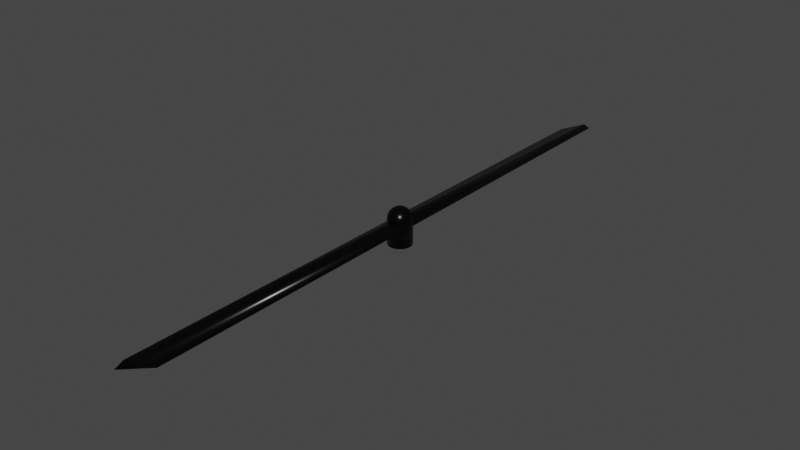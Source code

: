 # Source: propeller.blend  (saved by Blender 3.2.14; exported with 4.5.12 LTS)
import bpy
from mathutils import Matrix  # noqa: F401  (used for matrix-valued properties, if any)

bpy.ops.wm.read_factory_settings(use_empty=True)
scene = bpy.context.scene
scene.name = 'Scene'

# ---- materials (node trees are filled in below, after node groups)
mat_blackplastic = bpy.data.materials.new('BlackPlastic')
mat_blackplastic.use_transparent_shadow = False

# ---- material node trees
mat_blackplastic.use_nodes = True; mat_blackplastic.node_tree.nodes.clear()
_N = mat_blackplastic.node_tree.nodes; _L = mat_blackplastic.node_tree.links
n0 = _N.new('ShaderNodeBsdfPrincipled'); n0.name = 'Principled BSDF'; n0.location = (10, 300)
n0.distribution = 'GGX'
n0.subsurface_method = 'RANDOM_WALK_SKIN'
n0.inputs[0].default_value = (0.001, 0.001, 0.001, 1.0)
n0.inputs[2].default_value = 0.2372
n0.inputs[3].default_value = 1.45
n0.inputs[13].default_value = 0.2
n0.inputs[27].default_value = (0.0, 0.0, 0.0, 1.0)
n0.inputs[28].default_value = 1.0
n1 = _N.new('ShaderNodeOutputMaterial'); n1.name = 'Material Output'; n1.location = (300, 300)
_L.new(n0.outputs[0], n1.inputs[0])
n1.is_active_output = True

# ---- world
world_world = bpy.data.worlds.new('World'); scene.world = world_world
world_world.use_nodes = True; world_world.node_tree.nodes.clear()
_N = world_world.node_tree.nodes; _L = world_world.node_tree.links
n0 = _N.new('ShaderNodeOutputWorld'); n0.name = 'World Output'; n0.location = (300, 300)
n1 = _N.new('ShaderNodeBackground'); n1.name = 'Background'; n1.location = (10, 300)
n1.inputs[0].default_value = (0.05088, 0.05088, 0.05088, 1.0)
_L.new(n1.outputs[0], n0.inputs[0])
n0.is_active_output = True
world_world.color = (0.05088, 0.05088, 0.05088)
world_world.use_sun_shadow = False
world_world.sun_shadow_jitter_overblur = 0.0

# ---- meshes
me_circle = bpy.data.meshes.new('Circle')
me_circle.from_pydata([(1.089e-06, 0.138, -0.2182), (-0.02692, 0.1353, -0.2182), (-0.05281, 0.1275, -0.2182), (-0.07667, 0.1147, -0.2182), (-0.09758, 0.09758, -0.2182), (-0.1147, 0.07667, -0.2182), (-0.1275, 0.05281, -0.2182), (-0.1353, 0.02692, -0.2182), (-0.138, 1.197e-09, -0.2182), (-0.1353, -0.02692, -0.2182), (-0.1275, -0.05281, -0.2182), (-0.1147, -0.07667, -0.2182), (-0.09758, -0.09758, -0.2182), (-0.07667, -0.1147, -0.2182), (-0.05281, -0.1275, -0.2182), (-0.02692, -0.1353, -0.2182), (1.101e-06, -0.138, -0.2182), (0.02692, -0.1353, -0.2182), (0.05281, -0.1275, -0.2182), (0.07667, -0.1147, -0.2182), (0.09758, -0.09758, -0.2182), (0.1147, -0.07667, -0.2182), (0.1275, -0.05281, -0.2182), (0.1353, -0.02692, -0.2182), (0.138, 8.875e-09, -0.2182), (0.1353, 0.02692, -0.2182), (0.1275, 0.05281, -0.2182), (0.1147, 0.07667, -0.2182), (0.09758, 0.09758, -0.2182), (0.07667, 0.1147, -0.2182), (0.05281, 0.1275, -0.2182), (0.02692, 0.1353, -0.2182), (-0.02692, 0.1353, 0.0578), (-0.05281, 0.1275, 0.0578), (-0.07667, 0.1147, 0.0578), (-0.09758, 0.09758, 0.0578), (-0.1147, 0.07667, 0.0578), (-0.1275, 0.05281, 0.0578), (-0.1353, 0.02692, 0.0578), (-0.138, 1.197e-09, 0.0578), (-0.1353, -0.02692, 0.0578), (-0.1275, -0.05281, 0.0578), (-0.1147, -0.07667, 0.0578), (-0.09758, -0.09758, 0.0578), (-0.07667, -0.1147, 0.0578), (-0.05281, -0.1275, 0.0578), (-0.02692, -0.1353, 0.0578), (0.02692, -0.1353, 0.0578), (0.05281, -0.1275, 0.0578), (0.07667, -0.1147, 0.0578), (0.09758, -0.09758, 0.0578), (0.1147, -0.07667, 0.0578), (0.1275, -0.05281, 0.0578), (0.1353, -0.02692, 0.0578), (0.1353, 0.02692, 0.0578), (0.1275, 0.05281, 0.0578), (0.1147, 0.07667, 0.0578), (0.09758, 0.09758, 0.0578), (0.07667, 0.1147, 0.0578), (0.05281, 0.1275, 0.0578), (0.02692, 0.1353, 0.0578), (1.075e-06, 0.01353, 0.2089), (1.075e-06, 0.02692, 0.2069), (1.075e-06, 0.04006, 0.2037), (1.075e-06, 0.05281, 0.1991), (1.075e-06, 0.07667, 0.1863), (1.075e-06, 0.08755, 0.1783), (1.075e-06, 0.1067, 0.1591), (1.075e-06, 0.1147, 0.1483), (1.075e-06, 0.1275, 0.1244), (1.075e-06, 0.1321, 0.1117), (1.075e-06, 0.1353, 0.09852), (1.075e-06, 0.1373, 0.08513), (1.075e-06, 0.138, 0.0716), (1.075e-06, 0.1373, 0.05807), (0.00264, 0.01327, 0.2089), (0.005253, 0.02641, 0.2069), (0.007816, 0.03929, 0.2037), (0.0103, 0.0518, 0.1991), (0.01269, 0.0638, 0.1933), (0.01496, 0.0752, 0.1863), (0.01708, 0.08586, 0.1783), (0.01904, 0.09571, 0.1692), (0.02081, 0.1046, 0.1591), (0.02239, 0.1125, 0.1483), (0.02374, 0.1194, 0.1367), (0.02487, 0.125, 0.1244), (0.02576, 0.1295, 0.1117), (0.02641, 0.1327, 0.09852), (0.02679, 0.1347, 0.08513), (0.02692, 0.1353, 0.0716), (0.005177, 0.0125, 0.2089), (0.0103, 0.02487, 0.2069), (0.01533, 0.03701, 0.2037), (0.02021, 0.04879, 0.1991), (0.0249, 0.0601, 0.1933), (0.02934, 0.07083, 0.1863), (0.0335, 0.08088, 0.1783), (0.03734, 0.09015, 0.1692), (0.04082, 0.09856, 0.1591), (0.04391, 0.106, 0.1483), (0.04658, 0.1124, 0.1367), (0.04879, 0.1178, 0.1244), (0.05054, 0.122, 0.1117), (0.0518, 0.125, 0.09852), (0.05256, 0.1269, 0.08513), (0.05281, 0.1275, 0.0716), (0.007516, 0.01125, 0.2089), (0.01496, 0.02239, 0.2069), (0.02226, 0.03331, 0.2037), (0.02934, 0.04391, 0.1991), (0.03614, 0.05409, 0.1933), (0.0426, 0.06375, 0.1863), (0.04864, 0.07279, 0.1783), (0.05421, 0.08114, 0.1692), (0.05927, 0.0887, 0.1591), (0.06375, 0.09541, 0.1483), (0.06762, 0.1012, 0.1367), (0.07083, 0.106, 0.1244), (0.07337, 0.1098, 0.1117), (0.0752, 0.1125, 0.09852), (0.0763, 0.1142, 0.08513), (0.07667, 0.1147, 0.0716), (0.009566, 0.009565, 0.2089), (0.01904, 0.01904, 0.2069), (0.02833, 0.02833, 0.2037), (0.03734, 0.03734, 0.1991), (0.046, 0.046, 0.1933), (0.05421, 0.05421, 0.1863), (0.06191, 0.0619, 0.1783), (0.069, 0.069, 0.1692), (0.07543, 0.07543, 0.1591), (0.08114, 0.08114, 0.1483), (0.08606, 0.08606, 0.1367), (0.09015, 0.09015, 0.1244), (0.09338, 0.09338, 0.1117), (0.09571, 0.09571, 0.09852), (0.09711, 0.09711, 0.08513), (0.09758, 0.09758, 0.0716), (0.01125, 0.007515, 0.2089), (0.02239, 0.01496, 0.2069), (0.03331, 0.02226, 0.2037), (0.04391, 0.02934, 0.1991), (0.05409, 0.03614, 0.1933), (0.06375, 0.04259, 0.1863), (0.07279, 0.04864, 0.1783), (0.08114, 0.05421, 0.1692), (0.0887, 0.05927, 0.1591), (0.09541, 0.06375, 0.1483), (0.1012, 0.06762, 0.1367), (0.106, 0.07083, 0.1244), (0.1098, 0.07337, 0.1117), (0.1125, 0.0752, 0.09852), (0.1142, 0.0763, 0.08513), (0.1147, 0.07667, 0.0716), (0.0125, 0.005176, 0.2089), (0.02487, 0.0103, 0.2069), (0.03701, 0.01533, 0.2037), (0.04879, 0.02021, 0.1991), (0.0601, 0.02489, 0.1933), (0.07083, 0.02934, 0.1863), (0.08088, 0.0335, 0.1783), (0.09015, 0.03734, 0.1692), (0.09856, 0.04082, 0.1591), (0.106, 0.04391, 0.1483), (0.1124, 0.04657, 0.1367), (0.1178, 0.04879, 0.1244), (0.122, 0.05054, 0.1117), (0.125, 0.0518, 0.09852), (0.1269, 0.05256, 0.08513), (0.1275, 0.05281, 0.0716), (0.01327, 0.002639, 0.2089), (0.02641, 0.005252, 0.2069), (0.03929, 0.007815, 0.2037), (0.0518, 0.0103, 0.1991), (0.0638, 0.01269, 0.1933), (0.0752, 0.01496, 0.1863), (0.08587, 0.01708, 0.1783), (0.09571, 0.01904, 0.1692), (0.1046, 0.02081, 0.1591), (0.1125, 0.02239, 0.1483), (0.1194, 0.02374, 0.1367), (0.125, 0.02487, 0.1244), (0.1295, 0.02576, 0.1117), (0.1327, 0.02641, 0.09852), (0.1347, 0.02679, 0.08513), (0.1353, 0.02692, 0.0716), (0.01353, -9.282e-09, 0.2089), (0.02692, -1.104e-08, 0.2069), (0.04006, -9.533e-09, 0.2037), (0.05281, -1.305e-08, 0.1991), (0.06505, -1.606e-08, 0.1933), (0.07667, -1.104e-08, 0.1863), (0.08755, -1.305e-08, 0.1783), (0.09758, -1.004e-08, 0.1692), (0.1067, -1.004e-08, 0.1591), (0.1147, -2.409e-08, 0.1483), (0.1217, -1.204e-08, 0.1367), (0.1275, -1.204e-08, 0.1244), (0.1321, -8.027e-09, 0.1117), (0.1353, -1.807e-08, 0.09852), (0.1373, -1.606e-08, 0.08513), (0.138, -1.204e-08, 0.0716), (0.1373, -1.606e-08, 0.05807), (0.01327, -0.002639, 0.2089), (0.02641, -0.005252, 0.2069), (0.03929, -0.007815, 0.2037), (0.0518, -0.0103, 0.1991), (0.0638, -0.01269, 0.1933), (0.0752, -0.01496, 0.1863), (0.08587, -0.01708, 0.1783), (0.09571, -0.01904, 0.1692), (0.1046, -0.02081, 0.1591), (0.1125, -0.02239, 0.1483), (0.1194, -0.02374, 0.1367), (0.125, -0.02487, 0.1244), (0.1295, -0.02576, 0.1117), (0.1327, -0.02641, 0.09852), (0.1347, -0.02679, 0.08513), (0.1353, -0.02692, 0.0716), (0.0125, -0.005176, 0.2089), (0.02487, -0.0103, 0.2069), (0.03701, -0.01533, 0.2037), (0.04879, -0.02021, 0.1991), (0.0601, -0.02489, 0.1933), (0.07083, -0.02934, 0.1863), (0.08088, -0.0335, 0.1783), (0.09015, -0.03734, 0.1692), (0.09856, -0.04082, 0.1591), (0.106, -0.04391, 0.1483), (0.1124, -0.04657, 0.1367), (0.1178, -0.04879, 0.1244), (0.122, -0.05054, 0.1117), (0.125, -0.0518, 0.09852), (0.1269, -0.05256, 0.08513), (0.1275, -0.05281, 0.0716), (0.01125, -0.007515, 0.2089), (0.02239, -0.01496, 0.2069), (0.03331, -0.02226, 0.2037), (0.04391, -0.02934, 0.1991), (0.05409, -0.03614, 0.1933), (0.06375, -0.04259, 0.1863), (0.07279, -0.04864, 0.1783), (0.08114, -0.05421, 0.1692), (0.0887, -0.05927, 0.1591), (0.09541, -0.06375, 0.1483), (0.1012, -0.06762, 0.1367), (0.106, -0.07083, 0.1244), (0.1098, -0.07337, 0.1117), (0.1125, -0.0752, 0.09852), (0.1142, -0.0763, 0.08513), (0.1147, -0.07667, 0.0716), (0.009566, -0.009565, 0.2089), (0.01904, -0.01904, 0.2069), (0.02833, -0.02833, 0.2037), (0.03734, -0.03734, 0.1991), (0.046, -0.046, 0.1933), (0.05421, -0.05421, 0.1863), (0.06191, -0.0619, 0.1783), (0.069, -0.069, 0.1692), (0.07543, -0.07543, 0.1591), (0.08114, -0.08114, 0.1483), (0.08606, -0.08606, 0.1367), (0.09015, -0.09015, 0.1244), (0.09338, -0.09338, 0.1117), (0.09571, -0.09571, 0.09852), (0.09711, -0.09711, 0.08513), (0.09758, -0.09758, 0.0716), (0.007516, -0.01125, 0.2089), (0.01496, -0.02239, 0.2069), (0.02226, -0.03331, 0.2037), (0.02934, -0.04391, 0.1991), (0.03614, -0.05409, 0.1933), (0.0426, -0.06375, 0.1863), (0.04864, -0.07279, 0.1783), (0.05421, -0.08114, 0.1692), (0.05927, -0.0887, 0.1591), (0.06375, -0.09541, 0.1483), (0.06762, -0.1012, 0.1367), (0.07083, -0.106, 0.1244), (0.07337, -0.1098, 0.1117), (0.0752, -0.1125, 0.09852), (0.0763, -0.1142, 0.08513), (0.07667, -0.1147, 0.0716), (0.005177, -0.0125, 0.2089), (0.0103, -0.02487, 0.2069), (0.01533, -0.03701, 0.2037), (0.02021, -0.04879, 0.1991), (0.0249, -0.0601, 0.1933), (0.02934, -0.07083, 0.1863), (0.0335, -0.08088, 0.1783), (0.03734, -0.09015, 0.1692), (0.04082, -0.09856, 0.1591), (0.04391, -0.106, 0.1483), (0.04658, -0.1124, 0.1367), (0.04879, -0.1178, 0.1244), (0.05054, -0.122, 0.1117), (0.0518, -0.125, 0.09852), (0.05256, -0.1269, 0.08513), (0.05281, -0.1275, 0.0716), (0.00264, -0.01327, 0.2089), (0.005253, -0.02641, 0.2069), (0.007816, -0.03929, 0.2037), (0.0103, -0.0518, 0.1991), (0.01269, -0.0638, 0.1933), (0.01496, -0.0752, 0.1863), (0.01708, -0.08586, 0.1783), (0.01904, -0.09571, 0.1692), (0.02081, -0.1046, 0.1591), (0.02239, -0.1125, 0.1483), (0.02374, -0.1194, 0.1367), (0.02487, -0.125, 0.1244), (0.02576, -0.1295, 0.1117), (0.02641, -0.1327, 0.09852), (0.02679, -0.1347, 0.08513), (0.02692, -0.1353, 0.0716), (1.075e-06, -0.01353, 0.2089), (1.071e-06, -0.02692, 0.2069), (1.074e-06, -0.04006, 0.2037), (1.071e-06, -0.05281, 0.1991), (1.073e-06, -0.06505, 0.1933), (1.066e-06, -0.07667, 0.1863), (1.059e-06, -0.08755, 0.1783), (1.079e-06, -0.09758, 0.1692), (1.069e-06, -0.1067, 0.1591), (1.055e-06, -0.1147, 0.1483), (1.063e-06, -0.1217, 0.1367), (1.065e-06, -0.1275, 0.1244), (1.053e-06, -0.1321, 0.1117), (1.055e-06, -0.1353, 0.09852), (1.049e-06, -0.1373, 0.08513), (1.061e-06, -0.138, 0.0716), (1.049e-06, -0.1373, 0.05807), (-0.002638, -0.01327, 0.2089), (-0.005251, -0.02641, 0.2069), (-0.007814, -0.03929, 0.2037), (-0.0103, -0.0518, 0.1991), (-0.01269, -0.0638, 0.1933), (-0.01496, -0.0752, 0.1863), (-0.01708, -0.08586, 0.1783), (-0.01904, -0.09571, 0.1692), (-0.02081, -0.1046, 0.1591), (-0.02238, -0.1125, 0.1483), (-0.02374, -0.1194, 0.1367), (-0.02487, -0.125, 0.1244), (-0.02576, -0.1295, 0.1117), (-0.0264, -0.1327, 0.09852), (-0.02679, -0.1347, 0.08513), (-0.02692, -0.1353, 0.0716), (-0.005175, -0.0125, 0.2089), (-0.0103, -0.02487, 0.2069), (-0.01533, -0.03701, 0.2037), (-0.02021, -0.04879, 0.1991), (-0.02489, -0.0601, 0.1933), (-0.02934, -0.07083, 0.1863), (-0.0335, -0.08088, 0.1783), (-0.03734, -0.09015, 0.1692), (-0.04082, -0.09856, 0.1591), (-0.04391, -0.106, 0.1483), (-0.04657, -0.1124, 0.1367), (-0.04879, -0.1178, 0.1244), (-0.05054, -0.122, 0.1117), (-0.05179, -0.125, 0.09852), (-0.05255, -0.1269, 0.08513), (-0.05281, -0.1275, 0.0716), (-0.007514, -0.01125, 0.2089), (-0.01496, -0.02239, 0.2069), (-0.02225, -0.03331, 0.2037), (-0.02934, -0.04391, 0.1991), (-0.03614, -0.05409, 0.1933), (-0.04259, -0.06375, 0.1863), (-0.04864, -0.07279, 0.1783), (-0.05421, -0.08114, 0.1692), (-0.05926, -0.0887, 0.1591), (-0.06375, -0.09541, 0.1483), (-0.06761, -0.1012, 0.1367), (-0.07083, -0.106, 0.1244), (-0.07337, -0.1098, 0.1117), (-0.07519, -0.1125, 0.09852), (-0.0763, -0.1142, 0.08513), (-0.07667, -0.1147, 0.0716), (-0.009564, -0.009565, 0.2089), (-0.01904, -0.01904, 0.2069), (-0.02833, -0.02833, 0.2037), (-0.03734, -0.03734, 0.1991), (-0.046, -0.046, 0.1933), (-0.05421, -0.05421, 0.1863), (-0.0619, -0.0619, 0.1783), (-0.069, -0.069, 0.1692), (-0.07543, -0.07543, 0.1591), (-0.08113, -0.08114, 0.1483), (-0.08606, -0.08606, 0.1367), (-0.09015, -0.09015, 0.1244), (-0.09338, -0.09338, 0.1117), (-0.0957, -0.09571, 0.09852), (-0.09711, -0.09711, 0.08513), (-0.09758, -0.09758, 0.0716), (-0.01125, -0.007515, 0.2089), (-0.02238, -0.01496, 0.2069), (-0.03331, -0.02226, 0.2037), (-0.04391, -0.02934, 0.1991), (-0.05409, -0.03614, 0.1933), (-0.06375, -0.04259, 0.1863), (-0.07279, -0.04864, 0.1783), (-0.08113, -0.05421, 0.1692), (-0.0887, -0.05927, 0.1591), (-0.0954, -0.06375, 0.1483), (-0.1012, -0.06762, 0.1367), (-0.106, -0.07083, 0.1244), (-0.1098, -0.07337, 0.1117), (-0.1125, -0.0752, 0.09852), (-0.1142, -0.0763, 0.08513), (-0.1147, -0.07667, 0.0716), (-0.0125, -0.005176, 0.2089), (-0.02487, -0.0103, 0.2069), (-0.03701, -0.01533, 0.2037), (-0.04879, -0.02021, 0.1991), (-0.0601, -0.02489, 0.1933), (-0.07083, -0.02934, 0.1863), (-0.08088, -0.0335, 0.1783), (-0.09015, -0.03734, 0.1692), (-0.09855, -0.04082, 0.1591), (-0.106, -0.04391, 0.1483), (-0.1124, -0.04657, 0.1367), (-0.1178, -0.04879, 0.1244), (-0.122, -0.05054, 0.1117), (-0.125, -0.0518, 0.09852), (-0.1269, -0.05256, 0.08513), (-0.1275, -0.05281, 0.0716), (1.063e-06, -1.217e-08, 0.2096), (-0.01327, -0.002639, 0.2089), (-0.0264, -0.005252, 0.2069), (-0.03929, -0.007815, 0.2037), (-0.05179, -0.0103, 0.1991), (-0.0638, -0.01269, 0.1933), (-0.07519, -0.01496, 0.1863), (-0.08586, -0.01708, 0.1783), (-0.0957, -0.01904, 0.1692), (-0.1046, -0.02081, 0.1591), (-0.1125, -0.02239, 0.1483), (-0.1194, -0.02374, 0.1367), (-0.125, -0.02487, 0.1244), (-0.1295, -0.02576, 0.1117), (-0.1327, -0.02641, 0.09852), (-0.1347, -0.02679, 0.08513), (-0.1353, -0.02692, 0.0716), (-0.01353, -8.278e-09, 0.2089), (-0.02692, -1.501e-09, 0.2069), (-0.04006, -5.517e-09, 0.2037), (-0.05281, -6.019e-09, 0.1991), (-0.06505, -7.023e-09, 0.1933), (-0.07667, 9.042e-09, 0.1863), (-0.08755, 1.406e-08, 0.1783), (-0.09758, -2.003e-09, 0.1692), (-0.1067, 5.447e-12, 0.1591), (-0.1147, 2.009e-08, 0.1483), (-0.1217, 1.005e-08, 0.1367), (-0.1275, 6.03e-09, 0.1244), (-0.1321, 2.812e-08, 0.1117), (-0.1353, 2.009e-08, 0.09852), (-0.1373, 3.214e-08, 0.08513), (-0.138, 1.607e-08, 0.0716), (-0.01327, 0.002639, 0.2089), (-0.0264, 0.005252, 0.2069), (-0.03929, 0.007815, 0.2037), (-0.05179, 0.0103, 0.1991), (-0.0638, 0.01269, 0.1933), (-0.07519, 0.01496, 0.1863), (-0.08586, 0.01708, 0.1783), (-0.0957, 0.01904, 0.1692), (-0.1046, 0.02081, 0.1591), (-0.1125, 0.02239, 0.1483), (-0.1194, 0.02374, 0.1367), (-0.125, 0.02487, 0.1244), (-0.1295, 0.02576, 0.1117), (-0.1327, 0.02641, 0.09852), (-0.1347, 0.02679, 0.08513), (-0.1353, 0.02692, 0.0716), (-0.0125, 0.005176, 0.2089), (-0.02487, 0.0103, 0.2069), (-0.03701, 0.01533, 0.2037), (-0.04879, 0.02021, 0.1991), (-0.0601, 0.02489, 0.1933), (-0.07083, 0.02934, 0.1863), (-0.08088, 0.0335, 0.1783), (-0.09015, 0.03734, 0.1692), (-0.09855, 0.04082, 0.1591), (-0.106, 0.04391, 0.1483), (-0.1124, 0.04657, 0.1367), (-0.1178, 0.04879, 0.1244), (-0.122, 0.05054, 0.1117), (-0.125, 0.0518, 0.09852), (-0.1269, 0.05256, 0.08513), (-0.1275, 0.05281, 0.0716), (-0.01125, 0.007515, 0.2089), (-0.02238, 0.01496, 0.2069), (-0.03331, 0.02226, 0.2037), (-0.04391, 0.02934, 0.1991), (-0.05409, 0.03614, 0.1933), (-0.06375, 0.04259, 0.1863), (-0.07279, 0.04864, 0.1783), (-0.08113, 0.05421, 0.1692), (-0.0887, 0.05927, 0.1591), (-0.0954, 0.06375, 0.1483), (-0.1012, 0.06762, 0.1367), (-0.106, 0.07083, 0.1244), (-0.1098, 0.07337, 0.1117), (-0.1125, 0.0752, 0.09852), (-0.1142, 0.0763, 0.08513), (-0.1147, 0.07667, 0.0716), (-0.009564, 0.009565, 0.2089), (-0.01904, 0.01904, 0.2069), (-0.02833, 0.02833, 0.2037), (-0.03734, 0.03734, 0.1991), (-0.046, 0.046, 0.1933), (-0.05421, 0.05421, 0.1863), (-0.0619, 0.0619, 0.1783), (-0.069, 0.069, 0.1692), (-0.07543, 0.07543, 0.1591), (-0.08113, 0.08114, 0.1483), (-0.08606, 0.08606, 0.1367), (-0.09015, 0.09015, 0.1244), (-0.09338, 0.09338, 0.1117), (-0.0957, 0.09571, 0.09852), (-0.09711, 0.09711, 0.08513), (-0.09758, 0.09758, 0.0716), (-0.007514, 0.01125, 0.2089), (-0.01496, 0.02239, 0.2069), (-0.02225, 0.03331, 0.2037), (-0.02934, 0.04391, 0.1991), (-0.03614, 0.05409, 0.1933), (-0.04259, 0.06375, 0.1863), (-0.04864, 0.07279, 0.1783), (-0.05421, 0.08114, 0.1692), (-0.05926, 0.0887, 0.1591), (-0.06375, 0.09541, 0.1483), (-0.06761, 0.1012, 0.1367), (-0.07083, 0.106, 0.1244), (-0.07337, 0.1098, 0.1117), (-0.07519, 0.1125, 0.09852), (-0.0763, 0.1142, 0.08513), (-0.07667, 0.1147, 0.0716), (-0.005175, 0.0125, 0.2089), (-0.0103, 0.02487, 0.2069), (-0.01533, 0.03701, 0.2037), (-0.02021, 0.04879, 0.1991), (-0.02489, 0.0601, 0.1933), (-0.02934, 0.07083, 0.1863), (-0.0335, 0.08088, 0.1783), (-0.03734, 0.09015, 0.1692), (-0.04082, 0.09856, 0.1591), (-0.04391, 0.106, 0.1483), (-0.04657, 0.1124, 0.1367), (-0.04879, 0.1178, 0.1244), (-0.05054, 0.122, 0.1117), (-0.05179, 0.125, 0.09852), (-0.05255, 0.1269, 0.08513), (-0.05281, 0.1275, 0.0716), (-0.002638, 0.01327, 0.2089), (-0.005251, 0.02641, 0.2069), (-0.007814, 0.03929, 0.2037), (-0.0103, 0.0518, 0.1991), (-0.01269, 0.0638, 0.1933), (-0.01496, 0.0752, 0.1863), (-0.01708, 0.08586, 0.1783), (-0.01904, 0.09571, 0.1692), (-0.02081, 0.1046, 0.1591), (-0.02238, 0.1125, 0.1483), (-0.02374, 0.1194, 0.1367), (-0.02487, 0.125, 0.1244), (-0.02576, 0.1295, 0.1117), (-0.0264, 0.1327, 0.09852), (-0.02679, 0.1347, 0.08513), (-0.02692, 0.1353, 0.0716), (1.089e-06, 0.06505, 0.1933), (1.089e-06, 0.09758, 0.1692), (1.093e-06, 0.1217, 0.1367), (-0.09522, -3.478, 0.07242), (0.127, -3.312, 0.003424), (-0.127, 3.312, 0.003424), (0.09522, 3.478, 0.07242), (-0.127, -3.56, 0.003424), (0.127, 3.56, 0.003424), (1.09e-06, 0.07708, -0.2182), (-0.01504, 0.0756, -0.2182), (-0.0295, 0.07122, -0.2182), (-0.04282, 0.06409, -0.2182), (-0.05451, 0.05451, -0.2182), (-0.06409, 0.04283, -0.2182), (-0.07122, 0.0295, -0.2182), (-0.0756, 0.01504, -0.2182), (-0.07708, 5.341e-09, -0.2182), (-0.0756, -0.01504, -0.2182), (-0.07122, -0.0295, -0.2182), (-0.06409, -0.04283, -0.2182), (-0.05451, -0.05451, -0.2182), (-0.04282, -0.06409, -0.2182), (-0.0295, -0.07122, -0.2182), (-0.01504, -0.0756, -0.2182), (1.097e-06, -0.07708, -0.2182), (0.01504, -0.0756, -0.2182), (0.0295, -0.07122, -0.2182), (0.04283, -0.06409, -0.2182), (0.05451, -0.05451, -0.2182), (0.06409, -0.04283, -0.2182), (0.07122, -0.0295, -0.2182), (0.0756, -0.01504, -0.2182), (0.07708, 9.63e-09, -0.2182), (0.0756, 0.01504, -0.2182), (0.07122, 0.0295, -0.2182), (0.06409, 0.04283, -0.2182), (0.05451, 0.05451, -0.2182), (0.04283, 0.06409, -0.2182), (0.0295, 0.07122, -0.2182), (0.01504, 0.0756, -0.2182)], [], [(23, 53, 52, 22), (10, 41, 40, 9), (24, 203, 53, 23), (11, 42, 41, 10), (25, 54, 203, 24), (12, 43, 42, 11), (26, 55, 54, 25), (13, 44, 43, 12), (27, 56, 55, 26), (14, 45, 44, 13), (1, 32, 74, 0), (28, 57, 56, 27), (15, 46, 45, 14), (2, 33, 32, 1), (29, 58, 57, 28), (16, 332, 46, 15), (3, 34, 33, 2), (30, 59, 58, 29), (17, 47, 332, 16), (4, 35, 34, 3), (31, 60, 59, 30), (18, 48, 47, 17), (5, 36, 35, 4), (0, 74, 60, 31), (19, 49, 48, 18), (6, 37, 36, 5), (20, 50, 49, 19), (7, 38, 37, 6), (21, 51, 50, 20), (8, 39, 38, 7), (22, 52, 51, 21), (9, 40, 39, 8), (574, 64, 78, 79), (65, 574, 79, 80), (66, 65, 80, 81), (575, 66, 81, 82), (67, 575, 82, 83), (68, 67, 83, 84), (576, 68, 84, 85), (69, 576, 85, 86), (70, 69, 86, 87), (71, 70, 87, 88), (61, 429, 75), (72, 71, 88, 89), (62, 61, 75, 76), (73, 72, 89, 90), (63, 62, 76, 77), (74, 73, 90, 60), (64, 63, 77, 78), (88, 87, 103, 104), (75, 429, 91), (89, 88, 104, 105), (76, 75, 91, 92), (90, 89, 105, 106), (77, 76, 92, 93), (60, 90, 106, 59), (78, 77, 93, 94), (79, 78, 94, 95), (80, 79, 95, 96), (81, 80, 96, 97), (82, 81, 97, 98), (83, 82, 98, 99), (84, 83, 99, 100), (85, 84, 100, 101), (86, 85, 101, 102), (87, 86, 102, 103), (92, 91, 107, 108), (106, 105, 121, 122), (93, 92, 108, 109), (59, 106, 122, 58), (94, 93, 109, 110), (95, 94, 110, 111), (96, 95, 111, 112), (97, 96, 112, 113), (98, 97, 113, 114), (99, 98, 114, 115), (100, 99, 115, 116), (101, 100, 116, 117), (102, 101, 117, 118), (103, 102, 118, 119), (104, 103, 119, 120), (91, 429, 107), (105, 104, 120, 121), (110, 109, 125, 126), (111, 110, 126, 127), (112, 111, 127, 128), (113, 112, 128, 129), (114, 113, 129, 130), (115, 114, 130, 131), (116, 115, 131, 132), (117, 116, 132, 133), (118, 117, 133, 134), (119, 118, 134, 135), (120, 119, 135, 136), (107, 429, 123), (121, 120, 136, 137), (108, 107, 123, 124), (122, 121, 137, 138), (109, 108, 124, 125), (58, 122, 138, 57), (128, 127, 143, 144), (129, 128, 144, 145), (130, 129, 145, 146), (131, 130, 146, 147), (132, 131, 147, 148), (133, 132, 148, 149), (134, 133, 149, 150), (135, 134, 150, 151), (136, 135, 151, 152), (123, 429, 139), (137, 136, 152, 153), (124, 123, 139, 140), (138, 137, 153, 154), (125, 124, 140, 141), (57, 138, 154, 56), (126, 125, 141, 142), (127, 126, 142, 143), (146, 145, 161, 162), (147, 146, 162, 163), (148, 147, 163, 164), (149, 148, 164, 165), (150, 149, 165, 166), (151, 150, 166, 167), (152, 151, 167, 168), (139, 429, 155), (153, 152, 168, 169), (140, 139, 155, 156), (154, 153, 169, 170), (141, 140, 156, 157), (56, 154, 170, 55), (142, 141, 157, 158), (143, 142, 158, 159), (144, 143, 159, 160), (145, 144, 160, 161), (164, 163, 179, 180), (165, 164, 180, 181), (166, 165, 181, 182), (167, 166, 182, 183), (168, 167, 183, 184), (155, 429, 171), (169, 168, 184, 185), (156, 155, 171, 172), (170, 169, 185, 186), (157, 156, 172, 173), (55, 170, 186, 54), (158, 157, 173, 174), (159, 158, 174, 175), (160, 159, 175, 176), (161, 160, 176, 177), (162, 161, 177, 178), (163, 162, 178, 179), (182, 181, 197, 198), (183, 182, 198, 199), (184, 183, 199, 200), (171, 429, 187), (185, 184, 200, 201), (172, 171, 187, 188), (186, 185, 201, 202), (173, 172, 188, 189), (54, 186, 202, 203), (174, 173, 189, 190), (175, 174, 190, 191), (176, 175, 191, 192), (177, 176, 192, 193), (178, 177, 193, 194), (179, 178, 194, 195), (180, 179, 195, 196), (181, 180, 196, 197), (200, 199, 216, 217), (187, 429, 204), (201, 200, 217, 218), (188, 187, 204, 205), (202, 201, 218, 219), (189, 188, 205, 206), (203, 202, 219, 53), (190, 189, 206, 207), (191, 190, 207, 208), (192, 191, 208, 209), (193, 192, 209, 210), (194, 193, 210, 211), (195, 194, 211, 212), (196, 195, 212, 213), (197, 196, 213, 214), (198, 197, 214, 215), (199, 198, 215, 216), (219, 218, 234, 235), (206, 205, 221, 222), (53, 219, 235, 52), (207, 206, 222, 223), (208, 207, 223, 224), (209, 208, 224, 225), (210, 209, 225, 226), (211, 210, 226, 227), (212, 211, 227, 228), (213, 212, 228, 229), (214, 213, 229, 230), (215, 214, 230, 231), (216, 215, 231, 232), (217, 216, 232, 233), (204, 429, 220), (218, 217, 233, 234), (205, 204, 220, 221), (224, 223, 239, 240), (225, 224, 240, 241), (226, 225, 241, 242), (227, 226, 242, 243), (228, 227, 243, 244), (229, 228, 244, 245), (230, 229, 245, 246), (231, 230, 246, 247), (232, 231, 247, 248), (233, 232, 248, 249), (220, 429, 236), (234, 233, 249, 250), (221, 220, 236, 237), (235, 234, 250, 251), (222, 221, 237, 238), (52, 235, 251, 51), (223, 222, 238, 239), (242, 241, 257, 258), (243, 242, 258, 259), (244, 243, 259, 260), (245, 244, 260, 261), (246, 245, 261, 262), (247, 246, 262, 263), (248, 247, 263, 264), (249, 248, 264, 265), (236, 429, 252), (250, 249, 265, 266), (237, 236, 252, 253), (251, 250, 266, 267), (238, 237, 253, 254), (51, 251, 267, 50), (239, 238, 254, 255), (240, 239, 255, 256), (241, 240, 256, 257), (260, 259, 275, 276), (261, 260, 276, 277), (262, 261, 277, 278), (263, 262, 278, 279), (264, 263, 279, 280), (265, 264, 280, 281), (252, 429, 268), (266, 265, 281, 282), (253, 252, 268, 269), (267, 266, 282, 283), (254, 253, 269, 270), (50, 267, 283, 49), (255, 254, 270, 271), (256, 255, 271, 272), (257, 256, 272, 273), (258, 257, 273, 274), (259, 258, 274, 275), (278, 277, 293, 294), (279, 278, 294, 295), (280, 279, 295, 296), (281, 280, 296, 297), (268, 429, 284), (282, 281, 297, 298), (269, 268, 284, 285), (283, 282, 298, 299), (270, 269, 285, 286), (49, 283, 299, 48), (271, 270, 286, 287), (272, 271, 287, 288), (273, 272, 288, 289), (274, 273, 289, 290), (275, 274, 290, 291), (276, 275, 291, 292), (277, 276, 292, 293), (296, 295, 311, 312), (297, 296, 312, 313), (284, 429, 300), (298, 297, 313, 314), (285, 284, 300, 301), (299, 298, 314, 315), (286, 285, 301, 302), (48, 299, 315, 47), (287, 286, 302, 303), (288, 287, 303, 304), (289, 288, 304, 305), (290, 289, 305, 306), (291, 290, 306, 307), (292, 291, 307, 308), (293, 292, 308, 309), (294, 293, 309, 310), (295, 294, 310, 311), (300, 429, 316), (314, 313, 329, 330), (301, 300, 316, 317), (315, 314, 330, 331), (302, 301, 317, 318), (47, 315, 331, 332), (303, 302, 318, 319), (304, 303, 319, 320), (305, 304, 320, 321), (306, 305, 321, 322), (307, 306, 322, 323), (308, 307, 323, 324), (309, 308, 324, 325), (310, 309, 325, 326), (311, 310, 326, 327), (312, 311, 327, 328), (313, 312, 328, 329), (318, 317, 334, 335), (332, 331, 348, 46), (319, 318, 335, 336), (320, 319, 336, 337), (321, 320, 337, 338), (322, 321, 338, 339), (323, 322, 339, 340), (324, 323, 340, 341), (325, 324, 341, 342), (326, 325, 342, 343), (327, 326, 343, 344), (328, 327, 344, 345), (329, 328, 345, 346), (316, 429, 333), (330, 329, 346, 347), (317, 316, 333, 334), (331, 330, 347, 348), (337, 336, 352, 353), (338, 337, 353, 354), (339, 338, 354, 355), (340, 339, 355, 356), (341, 340, 356, 357), (342, 341, 357, 358), (343, 342, 358, 359), (344, 343, 359, 360), (345, 344, 360, 361), (346, 345, 361, 362), (333, 429, 349), (347, 346, 362, 363), (334, 333, 349, 350), (348, 347, 363, 364), (335, 334, 350, 351), (46, 348, 364, 45), (336, 335, 351, 352), (355, 354, 370, 371), (356, 355, 371, 372), (357, 356, 372, 373), (358, 357, 373, 374), (359, 358, 374, 375), (360, 359, 375, 376), (361, 360, 376, 377), (362, 361, 377, 378), (349, 429, 365), (363, 362, 378, 379), (350, 349, 365, 366), (364, 363, 379, 380), (351, 350, 366, 367), (45, 364, 380, 44), (352, 351, 367, 368), (353, 352, 368, 369), (354, 353, 369, 370), (373, 372, 388, 389), (374, 373, 389, 390), (375, 374, 390, 391), (376, 375, 391, 392), (377, 376, 392, 393), (378, 377, 393, 394), (365, 429, 381), (379, 378, 394, 395), (366, 365, 381, 382), (380, 379, 395, 396), (367, 366, 382, 383), (44, 380, 396, 43), (368, 367, 383, 384), (369, 368, 384, 385), (370, 369, 385, 386), (371, 370, 386, 387), (372, 371, 387, 388), (391, 390, 406, 407), (392, 391, 407, 408), (393, 392, 408, 409), (394, 393, 409, 410), (381, 429, 397), (395, 394, 410, 411), (382, 381, 397, 398), (396, 395, 411, 412), (383, 382, 398, 399), (43, 396, 412, 42), (384, 383, 399, 400), (385, 384, 400, 401), (386, 385, 401, 402), (387, 386, 402, 403), (388, 387, 403, 404), (389, 388, 404, 405), (390, 389, 405, 406), (409, 408, 424, 425), (410, 409, 425, 426), (397, 429, 413), (411, 410, 426, 427), (398, 397, 413, 414), (412, 411, 427, 428), (399, 398, 414, 415), (42, 412, 428, 41), (400, 399, 415, 416), (401, 400, 416, 417), (402, 401, 417, 418), (403, 402, 418, 419), (404, 403, 419, 420), (405, 404, 420, 421), (406, 405, 421, 422), (407, 406, 422, 423), (408, 407, 423, 424), (427, 426, 443, 444), (414, 413, 430, 431), (428, 427, 444, 445), (415, 414, 431, 432), (41, 428, 445, 40), (416, 415, 432, 433), (417, 416, 433, 434), (418, 417, 434, 435), (419, 418, 435, 436), (420, 419, 436, 437), (421, 420, 437, 438), (422, 421, 438, 439), (423, 422, 439, 440), (424, 423, 440, 441), (425, 424, 441, 442), (426, 425, 442, 443), (413, 429, 430), (40, 445, 461, 39), (433, 432, 448, 449), (434, 433, 449, 450), (435, 434, 450, 451), (436, 435, 451, 452), (437, 436, 452, 453), (438, 437, 453, 454), (439, 438, 454, 455), (440, 439, 455, 456), (441, 440, 456, 457), (442, 441, 457, 458), (443, 442, 458, 459), (430, 429, 446), (444, 443, 459, 460), (431, 430, 446, 447), (445, 444, 460, 461), (432, 431, 447, 448), (451, 450, 466, 467), (452, 451, 467, 468), (453, 452, 468, 469), (454, 453, 469, 470), (455, 454, 470, 471), (456, 455, 471, 472), (457, 456, 472, 473), (458, 457, 473, 474), (459, 458, 474, 475), (446, 429, 462), (461, 460, 476, 477), (460, 459, 475, 476), (447, 446, 462, 463), (39, 461, 477, 38), (448, 447, 463, 464), (449, 448, 464, 465), (450, 449, 465, 466), (470, 469, 485, 486), (471, 470, 486, 487), (472, 471, 487, 488), (473, 472, 488, 489), (474, 473, 489, 490), (475, 474, 490, 491), (462, 429, 478), (476, 475, 491, 492), (463, 462, 478, 479), (477, 476, 492, 493), (464, 463, 479, 480), (38, 477, 493, 37), (465, 464, 480, 481), (466, 465, 481, 482), (467, 466, 482, 483), (468, 467, 483, 484), (469, 468, 484, 485), (488, 487, 503, 504), (489, 488, 504, 505), (490, 489, 505, 506), (491, 490, 506, 507), (478, 429, 494), (492, 491, 507, 508), (479, 478, 494, 495), (493, 492, 508, 509), (480, 479, 495, 496), (37, 493, 509, 36), (481, 480, 496, 497), (482, 481, 497, 498), (483, 482, 498, 499), (484, 483, 499, 500), (485, 484, 500, 501), (486, 485, 501, 502), (487, 486, 502, 503), (506, 505, 521, 522), (507, 506, 522, 523), (494, 429, 510), (508, 507, 523, 524), (495, 494, 510, 511), (509, 508, 524, 525), (496, 495, 511, 512), (36, 509, 525, 35), (497, 496, 512, 513), (498, 497, 513, 514), (499, 498, 514, 515), (500, 499, 515, 516), (501, 500, 516, 517), (502, 501, 517, 518), (503, 502, 518, 519), (504, 503, 519, 520), (505, 504, 520, 521), (524, 523, 539, 540), (511, 510, 526, 527), (525, 524, 540, 541), (512, 511, 527, 528), (35, 525, 541, 34), (513, 512, 528, 529), (514, 513, 529, 530), (515, 514, 530, 531), (516, 515, 531, 532), (517, 516, 532, 533), (518, 517, 533, 534), (519, 518, 534, 535), (520, 519, 535, 536), (521, 520, 536, 537), (522, 521, 537, 538), (523, 522, 538, 539), (510, 429, 526), (34, 541, 557, 33), (529, 528, 544, 545), (530, 529, 545, 546), (531, 530, 546, 547), (532, 531, 547, 548), (533, 532, 548, 549), (534, 533, 549, 550), (535, 534, 550, 551), (536, 535, 551, 552), (537, 536, 552, 553), (538, 537, 553, 554), (539, 538, 554, 555), (526, 429, 542), (540, 539, 555, 556), (527, 526, 542, 543), (541, 540, 556, 557), (528, 527, 543, 544), (547, 546, 562, 563), (548, 547, 563, 564), (549, 548, 564, 565), (550, 549, 565, 566), (551, 550, 566, 567), (552, 551, 567, 568), (553, 552, 568, 569), (554, 553, 569, 570), (555, 554, 570, 571), (542, 429, 558), (556, 555, 571, 572), (543, 542, 558, 559), (557, 556, 572, 573), (544, 543, 559, 560), (33, 557, 573, 32), (545, 544, 560, 561), (546, 545, 561, 562), (565, 564, 66, 575), (566, 565, 575, 67), (567, 566, 67, 68), (568, 567, 68, 576), (569, 568, 576, 69), (570, 569, 69, 70), (571, 570, 70, 71), (558, 429, 61), (572, 571, 71, 72), (559, 558, 61, 62), (573, 572, 72, 73), (560, 559, 62, 63), (32, 573, 73, 74), (561, 560, 63, 64), (562, 561, 64, 574), (563, 562, 574, 65), (564, 563, 65, 66), (577, 578, 580, 579), (581, 579, 582, 578), (580, 582, 579), (577, 581, 578), (578, 582, 580), (579, 581, 577), (12, 11, 594, 595), (26, 25, 608, 609), (13, 12, 595, 596), (27, 26, 609, 610), (14, 13, 596, 597), (1, 0, 583, 584), (28, 27, 610, 611), (15, 14, 597, 598), (2, 1, 584, 585), (29, 28, 611, 612), (16, 15, 598, 599), (3, 2, 585, 586), (30, 29, 612, 613), (17, 16, 599, 600), (4, 3, 586, 587), (31, 30, 613, 614), (18, 17, 600, 601), (5, 4, 587, 588), (0, 31, 614, 583), (19, 18, 601, 602), (6, 5, 588, 589), (20, 19, 602, 603), (7, 6, 589, 590), (21, 20, 603, 604), (8, 7, 590, 591), (22, 21, 604, 605), (9, 8, 591, 592), (23, 22, 605, 606), (10, 9, 592, 593), (24, 23, 606, 607), (11, 10, 593, 594), (25, 24, 607, 608)])
me_circle.polygons.foreach_set('use_smooth', [True] * 614)
_uv = me_circle.uv_layers.new(name='UVMap')
_uv.uv.foreach_set('vector', [0.0, 0.0, 0.0, 0.0, 0.0, 0.0, 0.0, 0.0, 0.0, 0.0, 0.0, 0.0, 0.0, 0.0, 0.0, 0.0, 0.0, 0.0, 0.0, 0.0, 0.0, 0.0, 0.0, 0.0, 0.0, 0.0, 0.0, 0.0, 0.0, 0.0, 0.0, 0.0, 0.0, 0.0, 0.0, 0.0, 0.0, 0.0, 0.0, 0.0, 0.0, 0.0, 0.0, 0.0, 0.0, 0.0, 0.0, 0.0, 0.0, 0.0, 0.0, 0.0, 0.0, 0.0, 0.0, 0.0, 0.0, 0.0, 0.0, 0.0, 0.0, 0.0, 0.0, 0.0, 0.0, 0.0, 0.0, 0.0, 0.0, 0.0, 0.0, 0.0, 0.0, 0.0, 0.0, 0.0, 0.0, 0.0, 0.0, 0.0, 0.0, 0.0, 0.0, 0.0, 0.0, 0.0, 0.0, 0.0, 0.0, 0.0, 0.0, 0.0, 0.0, 0.0, 0.0, 0.0, 0.0, 0.0, 0.0, 0.0, 0.0, 0.0, 0.0, 0.0, 0.0, 0.0, 0.0, 0.0, 0.0, 0.0, 0.0, 0.0, 0.0, 0.0, 0.0, 0.0, 0.0, 0.0, 0.0, 0.0, 0.0, 0.0, 0.0, 0.0, 0.0, 0.0, 0.0, 0.0, 0.0, 0.0, 0.0, 0.0, 0.0, 0.0, 0.0, 0.0, 0.0, 0.0, 0.0, 0.0, 0.0, 0.0, 0.0, 0.0, 0.0, 0.0, 0.0, 0.0, 0.0, 0.0, 0.0, 0.0, 0.0, 0.0, 0.0, 0.0, 0.0, 0.0, 0.0, 0.0, 0.0, 0.0, 0.0, 0.0, 0.0, 0.0, 0.0, 0.0, 0.0, 0.0, 0.0, 0.0, 0.0, 0.0, 0.0, 0.0, 0.0, 0.0, 0.0, 0.0, 0.0, 0.0, 0.0, 0.0, 0.0, 0.0, 0.0, 0.0, 0.0, 0.0, 0.0, 0.0, 0.0, 0.0, 0.0, 0.0, 0.0, 0.0, 0.0, 0.0, 0.0, 0.0, 0.0, 0.0, 0.0, 0.0, 0.0, 0.0, 0.0, 0.0, 0.0, 0.0, 0.0, 0.0, 0.0, 0.0, 0.0, 0.0, 0.0, 0.0, 0.0, 0.0, 0.0, 0.0, 0.0, 0.0, 0.0, 0.0, 0.0, 0.0, 0.0, 0.0, 0.0, 0.0, 0.0, 0.0, 0.0, 0.0, 0.0, 0.0, 0.0, 0.0, 0.0, 0.0, 0.0, 0.0, 0.0, 0.0, 0.0, 0.0, 0.0, 0.0, 0.0, 0.0, 0.0, 0.0, 0.75, 0.8438, 0.75, 0.875, 0.7188, 0.875, 0.7188, 0.8438, 0.75, 0.8125, 0.75, 0.8438, 0.7188, 0.8438, 0.7188, 0.8125, 0.75, 0.7812, 0.75, 0.8125, 0.7188, 0.8125, 0.7188, 0.7812, 0.75, 0.75, 0.75, 0.7812, 0.7188, 0.7812, 0.7188, 0.75, 0.75, 0.7188, 0.75, 0.75, 0.7188, 0.75, 0.7188, 0.7188, 0.75, 0.6875, 0.75, 0.7188, 0.7188, 0.7188, 0.7188, 0.6875, 0.75, 0.6563, 0.75, 0.6875, 0.7188, 0.6875, 0.7188, 0.6562, 0.75, 0.625, 0.75, 0.6563, 0.7188, 0.6562, 0.7188, 0.625, 0.75, 0.5938, 0.75, 0.625, 0.7188, 0.625, 0.7188, 0.5938, 0.75, 0.5625, 0.75, 0.5938, 0.7188, 0.5938, 0.7188, 0.5625, 0.7344, 0.9688, 0.7344, 1.0, 0.7344, 0.9688, 0.75, 0.5312, 0.75, 0.5625, 0.7188, 0.5625, 0.7188, 0.5312, 0.75, 0.9375, 0.75, 0.9688, 0.7188, 0.9688, 0.7188, 0.9375, 0.75, 0.5, 0.75, 0.5312, 0.7188, 0.5312, 0.7188, 0.5, 0.75, 0.9062, 0.75, 0.9375, 0.7188, 0.9375, 0.7188, 0.9062, 0.75, 0.4688, 0.75, 0.5, 0.7188, 0.5, 0.7188, 0.4688, 0.75, 0.875, 0.75, 0.9062, 0.7188, 0.9062, 0.7188, 0.875, 0.7188, 0.5625, 0.7188, 0.5938, 0.6875, 0.5938, 0.6875, 0.5625, 0.7031, 0.9688, 0.7031, 1.0, 0.7031, 0.9688, 0.7188, 0.5312, 0.7188, 0.5625, 0.6875, 0.5625, 0.6875, 0.5312, 0.7188, 0.9375, 0.7188, 0.9688, 0.6875, 0.9688, 0.6875, 0.9375, 0.7188, 0.5, 0.7188, 0.5312, 0.6875, 0.5312, 0.6875, 0.5, 0.7188, 0.9062, 0.7188, 0.9375, 0.6875, 0.9375, 0.6875, 0.9062, 0.7188, 0.4688, 0.7188, 0.5, 0.6875, 0.5, 0.6875, 0.4688, 0.7188, 0.875, 0.7188, 0.9062, 0.6875, 0.9062, 0.6875, 0.875, 0.7188, 0.8438, 0.7188, 0.875, 0.6875, 0.875, 0.6875, 0.8438, 0.7188, 0.8125, 0.7188, 0.8438, 0.6875, 0.8438, 0.6875, 0.8125, 0.7188, 0.7812, 0.7188, 0.8125, 0.6875, 0.8125, 0.6875, 0.7812, 0.7188, 0.75, 0.7188, 0.7812, 0.6875, 0.7812, 0.6875, 0.75, 0.7188, 0.7188, 0.7188, 0.75, 0.6875, 0.75, 0.6875, 0.7188, 0.7188, 0.6875, 0.7188, 0.7188, 0.6875, 0.7188, 0.6875, 0.6875, 0.7188, 0.6562, 0.7188, 0.6875, 0.6875, 0.6875, 0.6875, 0.6562, 0.7188, 0.625, 0.7188, 0.6562, 0.6875, 0.6562, 0.6875, 0.625, 0.7188, 0.5938, 0.7188, 0.625, 0.6875, 0.625, 0.6875, 0.5938, 0.6875, 0.9375, 0.6875, 0.9688, 0.6562, 0.9688, 0.6562, 0.9375, 0.6875, 0.5, 0.6875, 0.5312, 0.6562, 0.5312, 0.6562, 0.5, 0.6875, 0.9062, 0.6875, 0.9375, 0.6562, 0.9375, 0.6562, 0.9062, 0.6875, 0.4688, 0.6875, 0.5, 0.6562, 0.5, 0.6562, 0.4688, 0.6875, 0.875, 0.6875, 0.9062, 0.6562, 0.9062, 0.6562, 0.875, 0.6875, 0.8438, 0.6875, 0.875, 0.6562, 0.875, 0.6562, 0.8438, 0.6875, 0.8125, 0.6875, 0.8438, 0.6562, 0.8438, 0.6562, 0.8125, 0.6875, 0.7812, 0.6875, 0.8125, 0.6562, 0.8125, 0.6562, 0.7812, 0.6875, 0.75, 0.6875, 0.7812, 0.6562, 0.7812, 0.6562, 0.75, 0.6875, 0.7188, 0.6875, 0.75, 0.6562, 0.75, 0.6562, 0.7188, 0.6875, 0.6875, 0.6875, 0.7188, 0.6562, 0.7188, 0.6562, 0.6875, 0.6875, 0.6562, 0.6875, 0.6875, 0.6562, 0.6875, 0.6562, 0.6562, 0.6875, 0.625, 0.6875, 0.6562, 0.6562, 0.6562, 0.6562, 0.625, 0.6875, 0.5938, 0.6875, 0.625, 0.6562, 0.625, 0.6562, 0.5938, 0.6875, 0.5625, 0.6875, 0.5938, 0.6562, 0.5938, 0.6562, 0.5625, 0.6719, 0.9688, 0.6719, 1.0, 0.6719, 0.9688, 0.6875, 0.5312, 0.6875, 0.5625, 0.6562, 0.5625, 0.6562, 0.5312, 0.6562, 0.875, 0.6562, 0.9062, 0.625, 0.9062, 0.625, 0.875, 0.6562, 0.8438, 0.6562, 0.875, 0.625, 0.875, 0.625, 0.8438, 0.6562, 0.8125, 0.6562, 0.8438, 0.625, 0.8438, 0.625, 0.8125, 0.6562, 0.7812, 0.6562, 0.8125, 0.625, 0.8125, 0.625, 0.7812, 0.6562, 0.75, 0.6562, 0.7812, 0.625, 0.7812, 0.625, 0.75, 0.6562, 0.7188, 0.6562, 0.75, 0.625, 0.75, 0.625, 0.7188, 0.6562, 0.6875, 0.6562, 0.7188, 0.625, 0.7188, 0.625, 0.6875, 0.6562, 0.6562, 0.6562, 0.6875, 0.625, 0.6875, 0.625, 0.6562, 0.6562, 0.625, 0.6562, 0.6562, 0.625, 0.6562, 0.625, 0.625, 0.6562, 0.5938, 0.6562, 0.625, 0.625, 0.625, 0.625, 0.5938, 0.6562, 0.5625, 0.6562, 0.5938, 0.625, 0.5938, 0.625, 0.5625, 0.6406, 0.9688, 0.6406, 1.0, 0.6406, 0.9688, 0.6562, 0.5312, 0.6562, 0.5625, 0.625, 0.5625, 0.625, 0.5312, 0.6562, 0.9375, 0.6562, 0.9688, 0.625, 0.9688, 0.625, 0.9375, 0.6562, 0.5, 0.6562, 0.5312, 0.625, 0.5312, 0.625, 0.5, 0.6562, 0.9062, 0.6562, 0.9375, 0.625, 0.9375, 0.625, 0.9062, 0.6562, 0.4688, 0.6562, 0.5, 0.625, 0.5, 0.625, 0.4688, 0.625, 0.8125, 0.625, 0.8438, 0.5937, 0.8438, 0.5938, 0.8125, 0.625, 0.7812, 0.625, 0.8125, 0.5938, 0.8125, 0.5938, 0.7812, 0.625, 0.75, 0.625, 0.7812, 0.5938, 0.7812, 0.5938, 0.75, 0.625, 0.7188, 0.625, 0.75, 0.5938, 0.75, 0.5938, 0.7188, 0.625, 0.6875, 0.625, 0.7188, 0.5938, 0.7188, 0.5938, 0.6875, 0.625, 0.6562, 0.625, 0.6875, 0.5938, 0.6875, 0.5938, 0.6562, 0.625, 0.625, 0.625, 0.6562, 0.5938, 0.6562, 0.5938, 0.625, 0.625, 0.5938, 0.625, 0.625, 0.5938, 0.625, 0.5938, 0.5938, 0.625, 0.5625, 0.625, 0.5938, 0.5938, 0.5938, 0.5938, 0.5625, 0.6094, 0.9688, 0.6094, 1.0, 0.6094, 0.9688, 0.625, 0.5312, 0.625, 0.5625, 0.5938, 0.5625, 0.5938, 0.5312, 0.625, 0.9375, 0.625, 0.9688, 0.5937, 0.9688, 0.5937, 0.9375, 0.625, 0.5, 0.625, 0.5312, 0.5938, 0.5312, 0.5938, 0.5, 0.625, 0.9062, 0.625, 0.9375, 0.5937, 0.9375, 0.5938, 0.9062, 0.625, 0.4688, 0.625, 0.5, 0.5938, 0.5, 0.5938, 0.4688, 0.625, 0.875, 0.625, 0.9062, 0.5938, 0.9062, 0.5937, 0.875, 0.625, 0.8438, 0.625, 0.875, 0.5937, 0.875, 0.5937, 0.8438, 0.5938, 0.75, 0.5938, 0.7812, 0.5625, 0.7812, 0.5625, 0.75, 0.5938, 0.7188, 0.5938, 0.75, 0.5625, 0.75, 0.5625, 0.7188, 0.5938, 0.6875, 0.5938, 0.7188, 0.5625, 0.7188, 0.5625, 0.6875, 0.5938, 0.6562, 0.5938, 0.6875, 0.5625, 0.6875, 0.5625, 0.6563, 0.5938, 0.625, 0.5938, 0.6562, 0.5625, 0.6563, 0.5625, 0.625, 0.5938, 0.5938, 0.5938, 0.625, 0.5625, 0.625, 0.5625, 0.5938, 0.5938, 0.5625, 0.5938, 0.5938, 0.5625, 0.5938, 0.5625, 0.5625, 0.5781, 0.9688, 0.5781, 1.0, 0.5781, 0.9688, 0.5938, 0.5312, 0.5938, 0.5625, 0.5625, 0.5625, 0.5625, 0.5312, 0.5937, 0.9375, 0.5937, 0.9688, 0.5625, 0.9688, 0.5625, 0.9375, 0.5938, 0.5, 0.5938, 0.5312, 0.5625, 0.5312, 0.5625, 0.5, 0.5938, 0.9062, 0.5937, 0.9375, 0.5625, 0.9375, 0.5625, 0.9062, 0.5938, 0.4688, 0.5938, 0.5, 0.5625, 0.5, 0.5625, 0.4688, 0.5937, 0.875, 0.5938, 0.9062, 0.5625, 0.9062, 0.5625, 0.875, 0.5937, 0.8438, 0.5937, 0.875, 0.5625, 0.875, 0.5625, 0.8438, 0.5938, 0.8125, 0.5937, 0.8438, 0.5625, 0.8438, 0.5625, 0.8125, 0.5938, 0.7812, 0.5938, 0.8125, 0.5625, 0.8125, 0.5625, 0.7812, 0.5625, 0.6875, 0.5625, 0.7188, 0.5312, 0.7188, 0.5312, 0.6875, 0.5625, 0.6563, 0.5625, 0.6875, 0.5312, 0.6875, 0.5312, 0.6563, 0.5625, 0.625, 0.5625, 0.6563, 0.5312, 0.6563, 0.5312, 0.625, 0.5625, 0.5938, 0.5625, 0.625, 0.5312, 0.625, 0.5312, 0.5938, 0.5625, 0.5625, 0.5625, 0.5938, 0.5312, 0.5938, 0.5312, 0.5625, 0.5469, 0.9688, 0.5469, 1.0, 0.5469, 0.9688, 0.5625, 0.5312, 0.5625, 0.5625, 0.5312, 0.5625, 0.5312, 0.5312, 0.5625, 0.9375, 0.5625, 0.9688, 0.5312, 0.9688, 0.5312, 0.9375, 0.5625, 0.5, 0.5625, 0.5312, 0.5312, 0.5312, 0.5312, 0.5, 0.5625, 0.9062, 0.5625, 0.9375, 0.5312, 0.9375, 0.5312, 0.9062, 0.5625, 0.4688, 0.5625, 0.5, 0.5312, 0.5, 0.5312, 0.4688, 0.5625, 0.875, 0.5625, 0.9062, 0.5312, 0.9062, 0.5312, 0.875, 0.5625, 0.8438, 0.5625, 0.875, 0.5312, 0.875, 0.5312, 0.8438, 0.5625, 0.8125, 0.5625, 0.8438, 0.5312, 0.8438, 0.5312, 0.8125, 0.5625, 0.7812, 0.5625, 0.8125, 0.5312, 0.8125, 0.5312, 0.7812, 0.5625, 0.75, 0.5625, 0.7812, 0.5312, 0.7812, 0.5312, 0.75, 0.5625, 0.7188, 0.5625, 0.75, 0.5312, 0.75, 0.5312, 0.7188, 0.5312, 0.625, 0.5312, 0.6563, 0.5, 0.6563, 0.5, 0.625, 0.5312, 0.5938, 0.5312, 0.625, 0.5, 0.625, 0.5, 0.5938, 0.5312, 0.5625, 0.5312, 0.5938, 0.5, 0.5938, 0.5, 0.5625, 0.5156, 0.9688, 0.5156, 1.0, 0.5156, 0.9688, 0.5312, 0.5312, 0.5312, 0.5625, 0.5, 0.5625, 0.5, 0.5312, 0.5312, 0.9375, 0.5312, 0.9688, 0.5, 0.9688, 0.5, 0.9375, 0.5312, 0.5, 0.5312, 0.5312, 0.5, 0.5312, 0.5, 0.5, 0.5312, 0.9062, 0.5312, 0.9375, 0.5, 0.9375, 0.5, 0.9062, 0.5312, 0.4688, 0.5312, 0.5, 0.5, 0.5, 0.5, 0.4688, 0.5312, 0.875, 0.5312, 0.9062, 0.5, 0.9062, 0.5, 0.875, 0.5312, 0.8438, 0.5312, 0.875, 0.5, 0.875, 0.5, 0.8438, 0.5312, 0.8125, 0.5312, 0.8438, 0.5, 0.8438, 0.5, 0.8125, 0.5312, 0.7812, 0.5312, 0.8125, 0.5, 0.8125, 0.5, 0.7813, 0.5312, 0.75, 0.5312, 0.7812, 0.5, 0.7813, 0.5, 0.75, 0.5312, 0.7188, 0.5312, 0.75, 0.5, 0.75, 0.5, 0.7188, 0.5312, 0.6875, 0.5312, 0.7188, 0.5, 0.7188, 0.5, 0.6875, 0.5312, 0.6563, 0.5312, 0.6875, 0.5, 0.6875, 0.5, 0.6563, 0.5, 0.5625, 0.5, 0.5938, 0.4688, 0.5938, 0.4687, 0.5625, 0.4844, 0.9688, 0.4844, 1.0, 0.4844, 0.9688, 0.5, 0.5312, 0.5, 0.5625, 0.4687, 0.5625, 0.4687, 0.5312, 0.5, 0.9375, 0.5, 0.9688, 0.4687, 0.9688, 0.4687, 0.9375, 0.5, 0.5, 0.5, 0.5312, 0.4687, 0.5312, 0.4688, 0.5, 0.5, 0.9062, 0.5, 0.9375, 0.4687, 0.9375, 0.4687, 0.9062, 0.5, 0.4688, 0.5, 0.5, 0.4688, 0.5, 0.4687, 0.4688, 0.5, 0.875, 0.5, 0.9062, 0.4687, 0.9062, 0.4687, 0.875, 0.5, 0.8438, 0.5, 0.875, 0.4687, 0.875, 0.4687, 0.8438, 0.5, 0.8125, 0.5, 0.8438, 0.4687, 0.8438, 0.4687, 0.8125, 0.5, 0.7813, 0.5, 0.8125, 0.4687, 0.8125, 0.4687, 0.7813, 0.5, 0.75, 0.5, 0.7813, 0.4687, 0.7813, 0.4687, 0.75, 0.5, 0.7188, 0.5, 0.75, 0.4687, 0.75, 0.4687, 0.7188, 0.5, 0.6875, 0.5, 0.7188, 0.4687, 0.7188, 0.4687, 0.6875, 0.5, 0.6563, 0.5, 0.6875, 0.4687, 0.6875, 0.4688, 0.6563, 0.5, 0.625, 0.5, 0.6563, 0.4688, 0.6563, 0.4688, 0.625, 0.5, 0.5938, 0.5, 0.625, 0.4688, 0.625, 0.4688, 0.5938, 0.4688, 0.5, 0.4687, 0.5312, 0.4375, 0.5312, 0.4375, 0.5, 0.4687, 0.9062, 0.4687, 0.9375, 0.4375, 0.9375, 0.4375, 0.9062, 0.4687, 0.4688, 0.4688, 0.5, 0.4375, 0.5, 0.4375, 0.4688, 0.4687, 0.875, 0.4687, 0.9062, 0.4375, 0.9062, 0.4375, 0.875, 0.4687, 0.8438, 0.4687, 0.875, 0.4375, 0.875, 0.4375, 0.8438, 0.4687, 0.8125, 0.4687, 0.8438, 0.4375, 0.8438, 0.4375, 0.8125, 0.4687, 0.7813, 0.4687, 0.8125, 0.4375, 0.8125, 0.4375, 0.7813, 0.4687, 0.75, 0.4687, 0.7813, 0.4375, 0.7813, 0.4375, 0.75, 0.4687, 0.7188, 0.4687, 0.75, 0.4375, 0.75, 0.4375, 0.7188, 0.4687, 0.6875, 0.4687, 0.7188, 0.4375, 0.7188, 0.4375, 0.6875, 0.4688, 0.6563, 0.4687, 0.6875, 0.4375, 0.6875, 0.4375, 0.6563, 0.4688, 0.625, 0.4688, 0.6563, 0.4375, 0.6563, 0.4375, 0.625, 0.4688, 0.5938, 0.4688, 0.625, 0.4375, 0.625, 0.4375, 0.5938, 0.4687, 0.5625, 0.4688, 0.5938, 0.4375, 0.5938, 0.4375, 0.5625, 0.4531, 0.9688, 0.4531, 1.0, 0.4531, 0.9688, 0.4687, 0.5312, 0.4687, 0.5625, 0.4375, 0.5625, 0.4375, 0.5312, 0.4687, 0.9375, 0.4687, 0.9688, 0.4375, 0.9688, 0.4375, 0.9375, 0.4375, 0.8438, 0.4375, 0.875, 0.4062, 0.875, 0.4062, 0.8438, 0.4375, 0.8125, 0.4375, 0.8438, 0.4062, 0.8438, 0.4062, 0.8125, 0.4375, 0.7813, 0.4375, 0.8125, 0.4062, 0.8125, 0.4062, 0.7813, 0.4375, 0.75, 0.4375, 0.7813, 0.4062, 0.7813, 0.4062, 0.75, 0.4375, 0.7188, 0.4375, 0.75, 0.4062, 0.75, 0.4062, 0.7188, 0.4375, 0.6875, 0.4375, 0.7188, 0.4062, 0.7188, 0.4062, 0.6875, 0.4375, 0.6563, 0.4375, 0.6875, 0.4062, 0.6875, 0.4062, 0.6563, 0.4375, 0.625, 0.4375, 0.6563, 0.4062, 0.6563, 0.4062, 0.625, 0.4375, 0.5938, 0.4375, 0.625, 0.4062, 0.625, 0.4062, 0.5938, 0.4375, 0.5625, 0.4375, 0.5938, 0.4062, 0.5938, 0.4062, 0.5625, 0.4219, 0.9688, 0.4219, 1.0, 0.4219, 0.9688, 0.4375, 0.5312, 0.4375, 0.5625, 0.4062, 0.5625, 0.4062, 0.5312, 0.4375, 0.9375, 0.4375, 0.9688, 0.4062, 0.9688, 0.4062, 0.9375, 0.4375, 0.5, 0.4375, 0.5312, 0.4062, 0.5312, 0.4062, 0.5, 0.4375, 0.9062, 0.4375, 0.9375, 0.4062, 0.9375, 0.4062, 0.9062, 0.4375, 0.4688, 0.4375, 0.5, 0.4062, 0.5, 0.4062, 0.4688, 0.4375, 0.875, 0.4375, 0.9062, 0.4062, 0.9062, 0.4062, 0.875, 0.4062, 0.7813, 0.4062, 0.8125, 0.375, 0.8125, 0.375, 0.7813, 0.4062, 0.75, 0.4062, 0.7813, 0.375, 0.7813, 0.375, 0.75, 0.4062, 0.7188, 0.4062, 0.75, 0.375, 0.75, 0.375, 0.7188, 0.4062, 0.6875, 0.4062, 0.7188, 0.375, 0.7188, 0.375, 0.6875, 0.4062, 0.6563, 0.4062, 0.6875, 0.375, 0.6875, 0.375, 0.6563, 0.4062, 0.625, 0.4062, 0.6563, 0.375, 0.6563, 0.375, 0.625, 0.4062, 0.5938, 0.4062, 0.625, 0.375, 0.625, 0.375, 0.5938, 0.4062, 0.5625, 0.4062, 0.5938, 0.375, 0.5938, 0.375, 0.5625, 0.3906, 0.9688, 0.3906, 1.0, 0.3906, 0.9688, 0.4062, 0.5312, 0.4062, 0.5625, 0.375, 0.5625, 0.375, 0.5312, 0.4062, 0.9375, 0.4062, 0.9688, 0.375, 0.9688, 0.375, 0.9375, 0.4062, 0.5, 0.4062, 0.5312, 0.375, 0.5312, 0.375, 0.5, 0.4062, 0.9062, 0.4062, 0.9375, 0.375, 0.9375, 0.375, 0.9062, 0.4062, 0.4688, 0.4062, 0.5, 0.375, 0.5, 0.375, 0.4688, 0.4062, 0.875, 0.4062, 0.9062, 0.375, 0.9062, 0.375, 0.875, 0.4062, 0.8438, 0.4062, 0.875, 0.375, 0.875, 0.375, 0.8438, 0.4062, 0.8125, 0.4062, 0.8438, 0.375, 0.8438, 0.375, 0.8125, 0.375, 0.7188, 0.375, 0.75, 0.3438, 0.75, 0.3438, 0.7188, 0.375, 0.6875, 0.375, 0.7188, 0.3438, 0.7188, 0.3437, 0.6875, 0.375, 0.6563, 0.375, 0.6875, 0.3437, 0.6875, 0.3438, 0.6563, 0.375, 0.625, 0.375, 0.6563, 0.3438, 0.6563, 0.3438, 0.625, 0.375, 0.5938, 0.375, 0.625, 0.3438, 0.625, 0.3437, 0.5938, 0.375, 0.5625, 0.375, 0.5938, 0.3437, 0.5938, 0.3437, 0.5625, 0.3594, 0.9688, 0.3594, 1.0, 0.3594, 0.9688, 0.375, 0.5312, 0.375, 0.5625, 0.3437, 0.5625, 0.3437, 0.5312, 0.375, 0.9375, 0.375, 0.9688, 0.3437, 0.9688, 0.3437, 0.9375, 0.375, 0.5, 0.375, 0.5312, 0.3437, 0.5312, 0.3438, 0.5, 0.375, 0.9062, 0.375, 0.9375, 0.3437, 0.9375, 0.3438, 0.9062, 0.375, 0.4688, 0.375, 0.5, 0.3438, 0.5, 0.3437, 0.4688, 0.375, 0.875, 0.375, 0.9062, 0.3438, 0.9062, 0.3438, 0.875, 0.375, 0.8438, 0.375, 0.875, 0.3438, 0.875, 0.3438, 0.8438, 0.375, 0.8125, 0.375, 0.8438, 0.3438, 0.8438, 0.3438, 0.8125, 0.375, 0.7813, 0.375, 0.8125, 0.3438, 0.8125, 0.3437, 0.7813, 0.375, 0.75, 0.375, 0.7813, 0.3437, 0.7813, 0.3438, 0.75, 0.3438, 0.6563, 0.3437, 0.6875, 0.3125, 0.6875, 0.3125, 0.6563, 0.3438, 0.625, 0.3438, 0.6563, 0.3125, 0.6563, 0.3125, 0.625, 0.3437, 0.5938, 0.3438, 0.625, 0.3125, 0.625, 0.3125, 0.5938, 0.3437, 0.5625, 0.3437, 0.5938, 0.3125, 0.5938, 0.3125, 0.5625, 0.3281, 0.9688, 0.3281, 1.0, 0.3281, 0.9688, 0.3437, 0.5312, 0.3437, 0.5625, 0.3125, 0.5625, 0.3125, 0.5312, 0.3437, 0.9375, 0.3437, 0.9688, 0.3125, 0.9688, 0.3125, 0.9375, 0.3438, 0.5, 0.3437, 0.5312, 0.3125, 0.5312, 0.3125, 0.5, 0.3438, 0.9062, 0.3437, 0.9375, 0.3125, 0.9375, 0.3125, 0.9062, 0.3437, 0.4688, 0.3438, 0.5, 0.3125, 0.5, 0.3125, 0.4688, 0.3438, 0.875, 0.3438, 0.9062, 0.3125, 0.9062, 0.3125, 0.875, 0.3438, 0.8438, 0.3438, 0.875, 0.3125, 0.875, 0.3125, 0.8438, 0.3438, 0.8125, 0.3438, 0.8438, 0.3125, 0.8438, 0.3125, 0.8125, 0.3437, 0.7813, 0.3438, 0.8125, 0.3125, 0.8125, 0.3125, 0.7813, 0.3438, 0.75, 0.3437, 0.7813, 0.3125, 0.7813, 0.3125, 0.75, 0.3438, 0.7188, 0.3438, 0.75, 0.3125, 0.75, 0.3125, 0.7188, 0.3437, 0.6875, 0.3438, 0.7188, 0.3125, 0.7188, 0.3125, 0.6875, 0.3125, 0.5938, 0.3125, 0.625, 0.2812, 0.625, 0.2812, 0.5938, 0.3125, 0.5625, 0.3125, 0.5938, 0.2812, 0.5938, 0.2812, 0.5625, 0.2969, 0.9688, 0.2969, 1.0, 0.2969, 0.9688, 0.3125, 0.5312, 0.3125, 0.5625, 0.2812, 0.5625, 0.2812, 0.5312, 0.3125, 0.9375, 0.3125, 0.9688, 0.2812, 0.9688, 0.2812, 0.9375, 0.3125, 0.5, 0.3125, 0.5312, 0.2812, 0.5312, 0.2812, 0.5, 0.3125, 0.9062, 0.3125, 0.9375, 0.2812, 0.9375, 0.2812, 0.9062, 0.3125, 0.4688, 0.3125, 0.5, 0.2812, 0.5, 0.2812, 0.4688, 0.3125, 0.875, 0.3125, 0.9062, 0.2812, 0.9062, 0.2812, 0.875, 0.3125, 0.8438, 0.3125, 0.875, 0.2812, 0.875, 0.2812, 0.8438, 0.3125, 0.8125, 0.3125, 0.8438, 0.2812, 0.8438, 0.2812, 0.8125, 0.3125, 0.7813, 0.3125, 0.8125, 0.2812, 0.8125, 0.2812, 0.7813, 0.3125, 0.75, 0.3125, 0.7813, 0.2812, 0.7813, 0.2812, 0.75, 0.3125, 0.7188, 0.3125, 0.75, 0.2812, 0.75, 0.2812, 0.7188, 0.3125, 0.6875, 0.3125, 0.7188, 0.2812, 0.7188, 0.2812, 0.6875, 0.3125, 0.6563, 0.3125, 0.6875, 0.2812, 0.6875, 0.2812, 0.6563, 0.3125, 0.625, 0.3125, 0.6563, 0.2812, 0.6563, 0.2812, 0.625, 0.2656, 0.9688, 0.2656, 1.0, 0.2656, 0.9688, 0.2812, 0.5312, 0.2812, 0.5625, 0.25, 0.5625, 0.25, 0.5312, 0.2812, 0.9375, 0.2812, 0.9688, 0.25, 0.9688, 0.25, 0.9375, 0.2812, 0.5, 0.2812, 0.5312, 0.25, 0.5312, 0.25, 0.5, 0.2812, 0.9062, 0.2812, 0.9375, 0.25, 0.9375, 0.25, 0.9062, 0.2812, 0.4688, 0.2812, 0.5, 0.25, 0.5, 0.25, 0.4688, 0.2812, 0.875, 0.2812, 0.9062, 0.25, 0.9062, 0.25, 0.875, 0.2812, 0.8438, 0.2812, 0.875, 0.25, 0.875, 0.25, 0.8438, 0.2812, 0.8125, 0.2812, 0.8438, 0.25, 0.8438, 0.25, 0.8125, 0.2812, 0.7813, 0.2812, 0.8125, 0.25, 0.8125, 0.25, 0.7813, 0.2812, 0.75, 0.2812, 0.7813, 0.25, 0.7813, 0.25, 0.75, 0.2812, 0.7188, 0.2812, 0.75, 0.25, 0.75, 0.25, 0.7188, 0.2812, 0.6875, 0.2812, 0.7188, 0.25, 0.7188, 0.25, 0.6875, 0.2812, 0.6563, 0.2812, 0.6875, 0.25, 0.6875, 0.25, 0.6563, 0.2812, 0.625, 0.2812, 0.6563, 0.25, 0.6563, 0.25, 0.625, 0.2812, 0.5938, 0.2812, 0.625, 0.25, 0.625, 0.25, 0.5938, 0.2812, 0.5625, 0.2812, 0.5938, 0.25, 0.5938, 0.25, 0.5625, 0.25, 0.9062, 0.25, 0.9375, 0.2188, 0.9375, 0.2188, 0.9062, 0.25, 0.4688, 0.25, 0.5, 0.2188, 0.5, 0.2187, 0.4688, 0.25, 0.875, 0.25, 0.9062, 0.2188, 0.9062, 0.2188, 0.875, 0.25, 0.8438, 0.25, 0.875, 0.2188, 0.875, 0.2188, 0.8438, 0.25, 0.8125, 0.25, 0.8438, 0.2188, 0.8438, 0.2188, 0.8125, 0.25, 0.7813, 0.25, 0.8125, 0.2188, 0.8125, 0.2188, 0.7813, 0.25, 0.75, 0.25, 0.7813, 0.2188, 0.7813, 0.2188, 0.75, 0.25, 0.7188, 0.25, 0.75, 0.2188, 0.75, 0.2188, 0.7188, 0.25, 0.6875, 0.25, 0.7188, 0.2188, 0.7188, 0.2188, 0.6875, 0.25, 0.6563, 0.25, 0.6875, 0.2188, 0.6875, 0.2188, 0.6563, 0.25, 0.625, 0.25, 0.6563, 0.2188, 0.6563, 0.2188, 0.625, 0.25, 0.5938, 0.25, 0.625, 0.2188, 0.625, 0.2188, 0.5938, 0.25, 0.5625, 0.25, 0.5938, 0.2188, 0.5938, 0.2188, 0.5625, 0.2344, 0.9688, 0.2344, 1.0, 0.2344, 0.9688, 0.25, 0.5312, 0.25, 0.5625, 0.2188, 0.5625, 0.2187, 0.5312, 0.25, 0.9375, 0.25, 0.9688, 0.2188, 0.9688, 0.2188, 0.9375, 0.25, 0.5, 0.25, 0.5312, 0.2187, 0.5312, 0.2188, 0.5, 0.2188, 0.8438, 0.2188, 0.875, 0.1875, 0.875, 0.1875, 0.8438, 0.2188, 0.8125, 0.2188, 0.8438, 0.1875, 0.8438, 0.1875, 0.8125, 0.2188, 0.7813, 0.2188, 0.8125, 0.1875, 0.8125, 0.1875, 0.7813, 0.2188, 0.75, 0.2188, 0.7813, 0.1875, 0.7813, 0.1875, 0.75, 0.2188, 0.7188, 0.2188, 0.75, 0.1875, 0.75, 0.1875, 0.7188, 0.2188, 0.6875, 0.2188, 0.7188, 0.1875, 0.7188, 0.1875, 0.6875, 0.2188, 0.6563, 0.2188, 0.6875, 0.1875, 0.6875, 0.1875, 0.6563, 0.2188, 0.625, 0.2188, 0.6563, 0.1875, 0.6563, 0.1875, 0.625, 0.2188, 0.5938, 0.2188, 0.625, 0.1875, 0.625, 0.1875, 0.5938, 0.2188, 0.5625, 0.2188, 0.5938, 0.1875, 0.5938, 0.1875, 0.5625, 0.2031, 0.9688, 0.2031, 1.0, 0.2031, 0.9688, 0.2187, 0.5312, 0.2188, 0.5625, 0.1875, 0.5625, 0.1875, 0.5312, 0.2188, 0.9375, 0.2188, 0.9688, 0.1875, 0.9688, 0.1875, 0.9375, 0.2188, 0.5, 0.2187, 0.5312, 0.1875, 0.5312, 0.1875, 0.5, 0.2188, 0.9062, 0.2188, 0.9375, 0.1875, 0.9375, 0.1875, 0.9062, 0.2187, 0.4688, 0.2188, 0.5, 0.1875, 0.5, 0.1875, 0.4688, 0.2188, 0.875, 0.2188, 0.9062, 0.1875, 0.9062, 0.1875, 0.875, 0.1875, 0.7813, 0.1875, 0.8125, 0.1562, 0.8125, 0.1562, 0.7813, 0.1875, 0.75, 0.1875, 0.7813, 0.1562, 0.7813, 0.1563, 0.75, 0.1875, 0.7188, 0.1875, 0.75, 0.1563, 0.75, 0.1563, 0.7188, 0.1875, 0.6875, 0.1875, 0.7188, 0.1563, 0.7188, 0.1562, 0.6875, 0.1875, 0.6563, 0.1875, 0.6875, 0.1562, 0.6875, 0.1562, 0.6563, 0.1875, 0.625, 0.1875, 0.6563, 0.1562, 0.6563, 0.1562, 0.625, 0.1875, 0.5938, 0.1875, 0.625, 0.1562, 0.625, 0.1562, 0.5938, 0.1875, 0.5625, 0.1875, 0.5938, 0.1562, 0.5938, 0.1562, 0.5625, 0.1719, 0.9688, 0.1719, 1.0, 0.1719, 0.9688, 0.1875, 0.5312, 0.1875, 0.5625, 0.1562, 0.5625, 0.1562, 0.5312, 0.1875, 0.9375, 0.1875, 0.9688, 0.1563, 0.9688, 0.1563, 0.9375, 0.1875, 0.5, 0.1875, 0.5312, 0.1562, 0.5312, 0.1562, 0.5, 0.1875, 0.9062, 0.1875, 0.9375, 0.1563, 0.9375, 0.1563, 0.9062, 0.1875, 0.4688, 0.1875, 0.5, 0.1562, 0.5, 0.1562, 0.4688, 0.1875, 0.875, 0.1875, 0.9062, 0.1563, 0.9062, 0.1563, 0.875, 0.1875, 0.8438, 0.1875, 0.875, 0.1563, 0.875, 0.1563, 0.8438, 0.1875, 0.8125, 0.1875, 0.8438, 0.1563, 0.8438, 0.1562, 0.8125, 0.1563, 0.7188, 0.1563, 0.75, 0.125, 0.75, 0.125, 0.7188, 0.1562, 0.6875, 0.1563, 0.7188, 0.125, 0.7188, 0.125, 0.6875, 0.1562, 0.6563, 0.1562, 0.6875, 0.125, 0.6875, 0.125, 0.6563, 0.1562, 0.625, 0.1562, 0.6563, 0.125, 0.6563, 0.125, 0.625, 0.1562, 0.5938, 0.1562, 0.625, 0.125, 0.625, 0.125, 0.5938, 0.1562, 0.5625, 0.1562, 0.5938, 0.125, 0.5938, 0.125, 0.5625, 0.1406, 0.9688, 0.1406, 1.0, 0.1406, 0.9688, 0.1562, 0.5312, 0.1562, 0.5625, 0.125, 0.5625, 0.125, 0.5312, 0.1563, 0.9375, 0.1563, 0.9688, 0.125, 0.9688, 0.125, 0.9375, 0.1562, 0.5, 0.1562, 0.5312, 0.125, 0.5312, 0.125, 0.5, 0.1563, 0.9062, 0.1563, 0.9375, 0.125, 0.9375, 0.125, 0.9062, 0.1562, 0.4688, 0.1562, 0.5, 0.125, 0.5, 0.125, 0.4688, 0.1563, 0.875, 0.1563, 0.9062, 0.125, 0.9062, 0.125, 0.875, 0.1563, 0.8438, 0.1563, 0.875, 0.125, 0.875, 0.125, 0.8438, 0.1562, 0.8125, 0.1563, 0.8438, 0.125, 0.8438, 0.125, 0.8125, 0.1562, 0.7813, 0.1562, 0.8125, 0.125, 0.8125, 0.125, 0.7813, 0.1563, 0.75, 0.1562, 0.7813, 0.125, 0.7813, 0.125, 0.75, 0.125, 0.6563, 0.125, 0.6875, 0.09375, 0.6875, 0.09375, 0.6563, 0.125, 0.625, 0.125, 0.6563, 0.09375, 0.6563, 0.09375, 0.625, 0.125, 0.5938, 0.125, 0.625, 0.09375, 0.625, 0.09375, 0.5938, 0.125, 0.5625, 0.125, 0.5938, 0.09375, 0.5938, 0.09375, 0.5625, 0.1094, 0.9688, 0.1094, 1.0, 0.1094, 0.9688, 0.125, 0.5312, 0.125, 0.5625, 0.09375, 0.5625, 0.09375, 0.5312, 0.125, 0.9375, 0.125, 0.9688, 0.09375, 0.9688, 0.09375, 0.9375, 0.125, 0.5, 0.125, 0.5312, 0.09375, 0.5312, 0.09375, 0.5, 0.125, 0.9062, 0.125, 0.9375, 0.09375, 0.9375, 0.09375, 0.9062, 0.125, 0.4688, 0.125, 0.5, 0.09375, 0.5, 0.09375, 0.4688, 0.125, 0.875, 0.125, 0.9062, 0.09375, 0.9062, 0.09375, 0.875, 0.125, 0.8438, 0.125, 0.875, 0.09375, 0.875, 0.09375, 0.8438, 0.125, 0.8125, 0.125, 0.8438, 0.09375, 0.8438, 0.09375, 0.8125, 0.125, 0.7813, 0.125, 0.8125, 0.09375, 0.8125, 0.09375, 0.7813, 0.125, 0.75, 0.125, 0.7813, 0.09375, 0.7813, 0.09375, 0.75, 0.125, 0.7188, 0.125, 0.75, 0.09375, 0.75, 0.09375, 0.7188, 0.125, 0.6875, 0.125, 0.7188, 0.09375, 0.7188, 0.09375, 0.6875, 0.09375, 0.5938, 0.09375, 0.625, 0.0625, 0.625, 0.0625, 0.5938, 0.09375, 0.5625, 0.09375, 0.5938, 0.0625, 0.5938, 0.0625, 0.5625, 0.07813, 0.9688, 0.07813, 1.0, 0.07813, 0.9688, 0.09375, 0.5312, 0.09375, 0.5625, 0.0625, 0.5625, 0.0625, 0.5312, 0.09375, 0.9375, 0.09375, 0.9688, 0.0625, 0.9688, 0.0625, 0.9375, 0.09375, 0.5, 0.09375, 0.5312, 0.0625, 0.5312, 0.0625, 0.5, 0.09375, 0.9062, 0.09375, 0.9375, 0.0625, 0.9375, 0.0625, 0.9062, 0.09375, 0.4688, 0.09375, 0.5, 0.0625, 0.5, 0.0625, 0.4688, 0.09375, 0.875, 0.09375, 0.9062, 0.0625, 0.9062, 0.0625, 0.875, 0.09375, 0.8438, 0.09375, 0.875, 0.0625, 0.875, 0.0625, 0.8438, 0.09375, 0.8125, 0.09375, 0.8438, 0.0625, 0.8438, 0.0625, 0.8125, 0.09375, 0.7813, 0.09375, 0.8125, 0.0625, 0.8125, 0.0625, 0.7813, 0.09375, 0.75, 0.09375, 0.7813, 0.0625, 0.7813, 0.0625, 0.75, 0.09375, 0.7188, 0.09375, 0.75, 0.0625, 0.75, 0.0625, 0.7188, 0.09375, 0.6875, 0.09375, 0.7188, 0.0625, 0.7188, 0.0625, 0.6875, 0.09375, 0.6563, 0.09375, 0.6875, 0.0625, 0.6875, 0.0625, 0.6563, 0.09375, 0.625, 0.09375, 0.6563, 0.0625, 0.6563, 0.0625, 0.625, 0.0625, 0.5312, 0.0625, 0.5625, 0.03125, 0.5625, 0.03125, 0.5312, 0.0625, 0.9375, 0.0625, 0.9688, 0.03125, 0.9688, 0.03125, 0.9375, 0.0625, 0.5, 0.0625, 0.5312, 0.03125, 0.5312, 0.03125, 0.5, 0.0625, 0.9062, 0.0625, 0.9375, 0.03125, 0.9375, 0.03125, 0.9062, 0.0625, 0.4688, 0.0625, 0.5, 0.03125, 0.5, 0.03125, 0.4688, 0.0625, 0.875, 0.0625, 0.9062, 0.03125, 0.9062, 0.03125, 0.875, 0.0625, 0.8438, 0.0625, 0.875, 0.03125, 0.875, 0.03125, 0.8438, 0.0625, 0.8125, 0.0625, 0.8438, 0.03125, 0.8438, 0.03125, 0.8125, 0.0625, 0.7813, 0.0625, 0.8125, 0.03125, 0.8125, 0.03125, 0.7813, 0.0625, 0.75, 0.0625, 0.7813, 0.03125, 0.7813, 0.03125, 0.75, 0.0625, 0.7188, 0.0625, 0.75, 0.03125, 0.75, 0.03125, 0.7188, 0.0625, 0.6875, 0.0625, 0.7188, 0.03125, 0.7188, 0.03125, 0.6875, 0.0625, 0.6563, 0.0625, 0.6875, 0.03125, 0.6875, 0.03125, 0.6563, 0.0625, 0.625, 0.0625, 0.6563, 0.03125, 0.6563, 0.03125, 0.625, 0.0625, 0.5938, 0.0625, 0.625, 0.03125, 0.625, 0.03125, 0.5938, 0.0625, 0.5625, 0.0625, 0.5938, 0.03125, 0.5938, 0.03125, 0.5625, 0.04688, 0.9688, 0.04688, 1.0, 0.04688, 0.9688, 0.03125, 0.4688, 0.03125, 0.5, 0.0, 0.5, 0.0, 0.4688, 0.03125, 0.875, 0.03125, 0.9062, 2.98e-08, 0.9062, 2.98e-08, 0.875, 0.03125, 0.8438, 0.03125, 0.875, 2.98e-08, 0.875, 2.98e-08, 0.8438, 0.03125, 0.8125, 0.03125, 0.8438, 2.98e-08, 0.8438, 0.0, 0.8125, 0.03125, 0.7813, 0.03125, 0.8125, 0.0, 0.8125, 0.0, 0.7813, 0.03125, 0.75, 0.03125, 0.7813, 0.0, 0.7813, 2.98e-08, 0.75, 0.03125, 0.7188, 0.03125, 0.75, 2.98e-08, 0.75, 0.0, 0.7188, 0.03125, 0.6875, 0.03125, 0.7188, 0.0, 0.7188, 0.0, 0.6875, 0.03125, 0.6563, 0.03125, 0.6875, 0.0, 0.6875, 0.0, 0.6563, 0.03125, 0.625, 0.03125, 0.6563, 0.0, 0.6563, 0.0, 0.625, 0.03125, 0.5938, 0.03125, 0.625, 0.0, 0.625, 0.0, 0.5938, 0.03125, 0.5625, 0.03125, 0.5938, 0.0, 0.5938, 0.0, 0.5625, 0.01563, 0.9688, 0.01563, 1.0, 0.01563, 0.9688, 0.03125, 0.5312, 0.03125, 0.5625, 0.0, 0.5625, 0.0, 0.5312, 0.03125, 0.9375, 0.03125, 0.9688, 1.49e-07, 0.9688, 2.98e-08, 0.9375, 0.03125, 0.5, 0.03125, 0.5312, 0.0, 0.5312, 0.0, 0.5, 0.03125, 0.9062, 0.03125, 0.9375, 2.98e-08, 0.9375, 2.98e-08, 0.9062, 1.0, 0.8125, 1.0, 0.8438, 0.9688, 0.8438, 0.9688, 0.8125, 1.0, 0.7813, 1.0, 0.8125, 0.9688, 0.8125, 0.9687, 0.7813, 1.0, 0.75, 1.0, 0.7813, 0.9687, 0.7813, 0.9688, 0.75, 1.0, 0.7188, 1.0, 0.75, 0.9688, 0.75, 0.9688, 0.7188, 1.0, 0.6875, 1.0, 0.7188, 0.9688, 0.7188, 0.9687, 0.6875, 1.0, 0.6563, 1.0, 0.6875, 0.9687, 0.6875, 0.9688, 0.6563, 1.0, 0.625, 1.0, 0.6563, 0.9688, 0.6563, 0.9688, 0.625, 1.0, 0.5938, 1.0, 0.625, 0.9688, 0.625, 0.9687, 0.5938, 1.0, 0.5625, 1.0, 0.5938, 0.9687, 0.5938, 0.9687, 0.5625, 0.9844, 0.9688, 0.9844, 1.0, 0.9844, 0.9688, 1.0, 0.5, 1.0, 0.5312, 0.9687, 0.5312, 0.9688, 0.5, 1.0, 0.5312, 1.0, 0.5625, 0.9687, 0.5625, 0.9687, 0.5312, 1.0, 0.9375, 1.0, 0.9688, 0.9688, 0.9688, 0.9688, 0.9375, 1.0, 0.4688, 1.0, 0.5, 0.9688, 0.5, 0.9687, 0.4688, 1.0, 0.9062, 1.0, 0.9375, 0.9688, 0.9375, 0.9688, 0.9062, 1.0, 0.875, 1.0, 0.9062, 0.9688, 0.9062, 0.9688, 0.875, 1.0, 0.8438, 1.0, 0.875, 0.9688, 0.875, 0.9688, 0.8438, 0.9688, 0.7188, 0.9688, 0.75, 0.9375, 0.75, 0.9375, 0.7188, 0.9687, 0.6875, 0.9688, 0.7188, 0.9375, 0.7188, 0.9375, 0.6875, 0.9688, 0.6563, 0.9687, 0.6875, 0.9375, 0.6875, 0.9375, 0.6563, 0.9688, 0.625, 0.9688, 0.6563, 0.9375, 0.6563, 0.9375, 0.625, 0.9687, 0.5938, 0.9688, 0.625, 0.9375, 0.625, 0.9375, 0.5938, 0.9687, 0.5625, 0.9687, 0.5938, 0.9375, 0.5938, 0.9375, 0.5625, 0.9531, 0.9688, 0.9531, 1.0, 0.9531, 0.9688, 0.9687, 0.5312, 0.9687, 0.5625, 0.9375, 0.5625, 0.9375, 0.5312, 0.9688, 0.9375, 0.9688, 0.9688, 0.9375, 0.9688, 0.9375, 0.9375, 0.9688, 0.5, 0.9687, 0.5312, 0.9375, 0.5312, 0.9375, 0.5, 0.9688, 0.9062, 0.9688, 0.9375, 0.9375, 0.9375, 0.9375, 0.9062, 0.9687, 0.4688, 0.9688, 0.5, 0.9375, 0.5, 0.9375, 0.4688, 0.9688, 0.875, 0.9688, 0.9062, 0.9375, 0.9062, 0.9375, 0.875, 0.9688, 0.8438, 0.9688, 0.875, 0.9375, 0.875, 0.9375, 0.8438, 0.9688, 0.8125, 0.9688, 0.8438, 0.9375, 0.8438, 0.9375, 0.8125, 0.9687, 0.7813, 0.9688, 0.8125, 0.9375, 0.8125, 0.9375, 0.7813, 0.9688, 0.75, 0.9687, 0.7813, 0.9375, 0.7813, 0.9375, 0.75, 0.9375, 0.6563, 0.9375, 0.6875, 0.9062, 0.6875, 0.9062, 0.6563, 0.9375, 0.625, 0.9375, 0.6563, 0.9062, 0.6563, 0.9062, 0.625, 0.9375, 0.5938, 0.9375, 0.625, 0.9062, 0.625, 0.9062, 0.5938, 0.9375, 0.5625, 0.9375, 0.5938, 0.9062, 0.5938, 0.9062, 0.5625, 0.9219, 0.9688, 0.9219, 1.0, 0.9219, 0.9688, 0.9375, 0.5312, 0.9375, 0.5625, 0.9062, 0.5625, 0.9062, 0.5312, 0.9375, 0.9375, 0.9375, 0.9688, 0.9063, 0.9688, 0.9062, 0.9375, 0.9375, 0.5, 0.9375, 0.5312, 0.9062, 0.5312, 0.9062, 0.5, 0.9375, 0.9062, 0.9375, 0.9375, 0.9062, 0.9375, 0.9062, 0.9062, 0.9375, 0.4688, 0.9375, 0.5, 0.9062, 0.5, 0.9062, 0.4688, 0.9375, 0.875, 0.9375, 0.9062, 0.9062, 0.9062, 0.9062, 0.875, 0.9375, 0.8438, 0.9375, 0.875, 0.9062, 0.875, 0.9062, 0.8438, 0.9375, 0.8125, 0.9375, 0.8438, 0.9062, 0.8438, 0.9062, 0.8125, 0.9375, 0.7813, 0.9375, 0.8125, 0.9062, 0.8125, 0.9062, 0.7813, 0.9375, 0.75, 0.9375, 0.7813, 0.9062, 0.7813, 0.9062, 0.75, 0.9375, 0.7188, 0.9375, 0.75, 0.9062, 0.75, 0.9062, 0.7188, 0.9375, 0.6875, 0.9375, 0.7188, 0.9062, 0.7188, 0.9062, 0.6875, 0.9062, 0.5938, 0.9062, 0.625, 0.875, 0.625, 0.875, 0.5938, 0.9062, 0.5625, 0.9062, 0.5938, 0.875, 0.5938, 0.875, 0.5625, 0.8906, 0.9688, 0.8906, 1.0, 0.8906, 0.9688, 0.9062, 0.5312, 0.9062, 0.5625, 0.875, 0.5625, 0.875, 0.5312, 0.9062, 0.9375, 0.9063, 0.9688, 0.875, 0.9688, 0.875, 0.9375, 0.9062, 0.5, 0.9062, 0.5312, 0.875, 0.5312, 0.875, 0.5, 0.9062, 0.9062, 0.9062, 0.9375, 0.875, 0.9375, 0.875, 0.9062, 0.9062, 0.4688, 0.9062, 0.5, 0.875, 0.5, 0.875, 0.4688, 0.9062, 0.875, 0.9062, 0.9062, 0.875, 0.9062, 0.875, 0.875, 0.9062, 0.8438, 0.9062, 0.875, 0.875, 0.875, 0.875, 0.8438, 0.9062, 0.8125, 0.9062, 0.8438, 0.875, 0.8438, 0.875, 0.8125, 0.9062, 0.7813, 0.9062, 0.8125, 0.875, 0.8125, 0.875, 0.7813, 0.9062, 0.75, 0.9062, 0.7813, 0.875, 0.7813, 0.875, 0.75, 0.9062, 0.7188, 0.9062, 0.75, 0.875, 0.75, 0.875, 0.7188, 0.9062, 0.6875, 0.9062, 0.7188, 0.875, 0.7188, 0.875, 0.6875, 0.9062, 0.6563, 0.9062, 0.6875, 0.875, 0.6875, 0.875, 0.6563, 0.9062, 0.625, 0.9062, 0.6563, 0.875, 0.6563, 0.875, 0.625, 0.875, 0.5312, 0.875, 0.5625, 0.8437, 0.5625, 0.8437, 0.5313, 0.875, 0.9375, 0.875, 0.9688, 0.8438, 0.9688, 0.8437, 0.9375, 0.875, 0.5, 0.875, 0.5312, 0.8437, 0.5313, 0.8438, 0.5, 0.875, 0.9062, 0.875, 0.9375, 0.8437, 0.9375, 0.8438, 0.9062, 0.875, 0.4688, 0.875, 0.5, 0.8438, 0.5, 0.8437, 0.4688, 0.875, 0.875, 0.875, 0.9062, 0.8438, 0.9062, 0.8438, 0.875, 0.875, 0.8438, 0.875, 0.875, 0.8438, 0.875, 0.8438, 0.8438, 0.875, 0.8125, 0.875, 0.8438, 0.8438, 0.8438, 0.8437, 0.8125, 0.875, 0.7813, 0.875, 0.8125, 0.8437, 0.8125, 0.8437, 0.7813, 0.875, 0.75, 0.875, 0.7813, 0.8437, 0.7813, 0.8438, 0.75, 0.875, 0.7188, 0.875, 0.75, 0.8438, 0.75, 0.8438, 0.7188, 0.875, 0.6875, 0.875, 0.7188, 0.8438, 0.7188, 0.8437, 0.6875, 0.875, 0.6563, 0.875, 0.6875, 0.8437, 0.6875, 0.8438, 0.6563, 0.875, 0.625, 0.875, 0.6563, 0.8438, 0.6563, 0.8438, 0.625, 0.875, 0.5938, 0.875, 0.625, 0.8438, 0.625, 0.8437, 0.5938, 0.875, 0.5625, 0.875, 0.5938, 0.8437, 0.5938, 0.8437, 0.5625, 0.8594, 0.9688, 0.8594, 1.0, 0.8594, 0.9688, 0.8437, 0.4688, 0.8438, 0.5, 0.8125, 0.5, 0.8125, 0.4688, 0.8438, 0.875, 0.8438, 0.9062, 0.8125, 0.9062, 0.8125, 0.875, 0.8438, 0.8438, 0.8438, 0.875, 0.8125, 0.875, 0.8125, 0.8438, 0.8437, 0.8125, 0.8438, 0.8438, 0.8125, 0.8438, 0.8125, 0.8125, 0.8437, 0.7813, 0.8437, 0.8125, 0.8125, 0.8125, 0.8125, 0.7813, 0.8438, 0.75, 0.8437, 0.7813, 0.8125, 0.7813, 0.8125, 0.75, 0.8438, 0.7188, 0.8438, 0.75, 0.8125, 0.75, 0.8125, 0.7188, 0.8437, 0.6875, 0.8438, 0.7188, 0.8125, 0.7188, 0.8125, 0.6875, 0.8438, 0.6563, 0.8437, 0.6875, 0.8125, 0.6875, 0.8125, 0.6563, 0.8438, 0.625, 0.8438, 0.6563, 0.8125, 0.6563, 0.8125, 0.625, 0.8437, 0.5938, 0.8438, 0.625, 0.8125, 0.625, 0.8125, 0.5938, 0.8437, 0.5625, 0.8437, 0.5938, 0.8125, 0.5938, 0.8125, 0.5625, 0.8281, 0.9688, 0.8281, 1.0, 0.8281, 0.9688, 0.8437, 0.5313, 0.8437, 0.5625, 0.8125, 0.5625, 0.8125, 0.5313, 0.8437, 0.9375, 0.8438, 0.9688, 0.8125, 0.9688, 0.8125, 0.9375, 0.8438, 0.5, 0.8437, 0.5313, 0.8125, 0.5313, 0.8125, 0.5, 0.8438, 0.9062, 0.8437, 0.9375, 0.8125, 0.9375, 0.8125, 0.9062, 0.8125, 0.8125, 0.8125, 0.8438, 0.7812, 0.8438, 0.7812, 0.8125, 0.8125, 0.7813, 0.8125, 0.8125, 0.7812, 0.8125, 0.7812, 0.7813, 0.8125, 0.75, 0.8125, 0.7813, 0.7812, 0.7813, 0.7812, 0.75, 0.8125, 0.7188, 0.8125, 0.75, 0.7812, 0.75, 0.7812, 0.7188, 0.8125, 0.6875, 0.8125, 0.7188, 0.7812, 0.7188, 0.7812, 0.6875, 0.8125, 0.6563, 0.8125, 0.6875, 0.7812, 0.6875, 0.7812, 0.6563, 0.8125, 0.625, 0.8125, 0.6563, 0.7812, 0.6563, 0.7812, 0.625, 0.8125, 0.5938, 0.8125, 0.625, 0.7812, 0.625, 0.7812, 0.5938, 0.8125, 0.5625, 0.8125, 0.5938, 0.7812, 0.5938, 0.7812, 0.5625, 0.7969, 0.9688, 0.7969, 1.0, 0.7969, 0.9688, 0.8125, 0.5313, 0.8125, 0.5625, 0.7812, 0.5625, 0.7812, 0.5313, 0.8125, 0.9375, 0.8125, 0.9688, 0.7812, 0.9688, 0.7812, 0.9375, 0.8125, 0.5, 0.8125, 0.5313, 0.7812, 0.5313, 0.7812, 0.5, 0.8125, 0.9062, 0.8125, 0.9375, 0.7812, 0.9375, 0.7812, 0.9062, 0.8125, 0.4688, 0.8125, 0.5, 0.7812, 0.5, 0.7812, 0.4688, 0.8125, 0.875, 0.8125, 0.9062, 0.7812, 0.9062, 0.7812, 0.875, 0.8125, 0.8438, 0.8125, 0.875, 0.7812, 0.875, 0.7812, 0.8438, 0.7812, 0.75, 0.7812, 0.7813, 0.75, 0.7812, 0.75, 0.75, 0.7812, 0.7188, 0.7812, 0.75, 0.75, 0.75, 0.75, 0.7188, 0.7812, 0.6875, 0.7812, 0.7188, 0.75, 0.7188, 0.75, 0.6875, 0.7812, 0.6563, 0.7812, 0.6875, 0.75, 0.6875, 0.75, 0.6563, 0.7812, 0.625, 0.7812, 0.6563, 0.75, 0.6563, 0.75, 0.625, 0.7812, 0.5938, 0.7812, 0.625, 0.75, 0.625, 0.75, 0.5938, 0.7812, 0.5625, 0.7812, 0.5938, 0.75, 0.5938, 0.75, 0.5625, 0.7656, 0.9688, 0.7656, 1.0, 0.7656, 0.9688, 0.7812, 0.5313, 0.7812, 0.5625, 0.75, 0.5625, 0.75, 0.5312, 0.7812, 0.9375, 0.7812, 0.9688, 0.75, 0.9688, 0.75, 0.9375, 0.7812, 0.5, 0.7812, 0.5313, 0.75, 0.5312, 0.75, 0.5, 0.7812, 0.9062, 0.7812, 0.9375, 0.75, 0.9375, 0.75, 0.9062, 0.7812, 0.4688, 0.7812, 0.5, 0.75, 0.5, 0.75, 0.4688, 0.7812, 0.875, 0.7812, 0.9062, 0.75, 0.9062, 0.75, 0.875, 0.7812, 0.8438, 0.7812, 0.875, 0.75, 0.875, 0.75, 0.8438, 0.7812, 0.8125, 0.7812, 0.8438, 0.75, 0.8438, 0.75, 0.8125, 0.7812, 0.7813, 0.7812, 0.8125, 0.75, 0.8125, 0.75, 0.7812, 0.0, 0.0, 1.0, 0.0, 1.0, 1.0, 0.0, 1.0, 0.0, 0.0, 0.0, 1.0, 1.0, 1.0, 1.0, 0.0, 1.0, 1.0, 1.0, 1.0, 0.0, 1.0, 0.0, 0.0, 0.0, 0.0, 1.0, 0.0, 1.0, 0.0, 1.0, 1.0, 1.0, 1.0, 0.0, 1.0, 0.0, 0.0, 0.0, 0.0, 0.0, 0.0, 0.0, 0.0, 0.0, 0.0, 0.0, 0.0, 0.0, 0.0, 0.0, 0.0, 0.0, 0.0, 0.0, 0.0, 0.0, 0.0, 0.0, 0.0, 0.0, 0.0, 0.0, 0.0, 0.0, 0.0, 0.0, 0.0, 0.0, 0.0, 0.0, 0.0, 0.0, 0.0, 0.0, 0.0, 0.0, 0.0, 0.0, 0.0, 0.0, 0.0, 0.0, 0.0, 0.0, 0.0, 0.0, 0.0, 0.0, 0.0, 0.0, 0.0, 0.0, 0.0, 0.0, 0.0, 0.0, 0.0, 0.0, 0.0, 0.0, 0.0, 0.0, 0.0, 0.0, 0.0, 0.0, 0.0, 0.0, 0.0, 0.0, 0.0, 0.0, 0.0, 0.0, 0.0, 0.0, 0.0, 0.0, 0.0, 0.0, 0.0, 0.0, 0.0, 0.0, 0.0, 0.0, 0.0, 0.0, 0.0, 0.0, 0.0, 0.0, 0.0, 0.0, 0.0, 0.0, 0.0, 0.0, 0.0, 0.0, 0.0, 0.0, 0.0, 0.0, 0.0, 0.0, 0.0, 0.0, 0.0, 0.0, 0.0, 0.0, 0.0, 0.0, 0.0, 0.0, 0.0, 0.0, 0.0, 0.0, 0.0, 0.0, 0.0, 0.0, 0.0, 0.0, 0.0, 0.0, 0.0, 0.0, 0.0, 0.0, 0.0, 0.0, 0.0, 0.0, 0.0, 0.0, 0.0, 0.0, 0.0, 0.0, 0.0, 0.0, 0.0, 0.0, 0.0, 0.0, 0.0, 0.0, 0.0, 0.0, 0.0, 0.0, 0.0, 0.0, 0.0, 0.0, 0.0, 0.0, 0.0, 0.0, 0.0, 0.0, 0.0, 0.0, 0.0, 0.0, 0.0, 0.0, 0.0, 0.0, 0.0, 0.0, 0.0, 0.0, 0.0, 0.0, 0.0, 0.0, 0.0, 0.0, 0.0, 0.0, 0.0, 0.0, 0.0, 0.0, 0.0, 0.0, 0.0, 0.0, 0.0, 0.0, 0.0, 0.0, 0.0, 0.0, 0.0, 0.0, 0.0, 0.0, 0.0, 0.0, 0.0, 0.0, 0.0, 0.0, 0.0, 0.0, 0.0, 0.0, 0.0, 0.0, 0.0, 0.0, 0.0, 0.0, 0.0, 0.0, 0.0, 0.0, 0.0, 0.0, 0.0, 0.0, 0.0, 0.0, 0.0, 0.0, 0.0, 0.0, 0.0, 0.0, 0.0, 0.0, 0.0, 0.0, 0.0, 0.0, 0.0, 0.0, 0.0, 0.0, 0.0, 0.0, 0.0, 0.0, 0.0, 0.0, 0.0, 0.0, 0.0, 0.0, 0.0])
me_circle.materials.append(mat_blackplastic)
me_circle.update()
arm_armature = bpy.data.armatures.new('Armature')  # bones are not reproduced

# ---- objects
ob_propellercw = bpy.data.objects.new('PropellerCW', me_circle)
ob_armature = bpy.data.objects.new('Armature', arm_armature)

# ---- transforms, parenting, visibility, modifiers, constraints
ob_propellercw.parent = ob_armature
ob_propellercw.location = (0.0, 0.0, 0.0)
_vg = ob_propellercw.vertex_groups.new(name='Axle')
_vg.add([0, 1, 2, 3, 4, 5, 6, 7, 8, 9, 10, 11, 12, 13, 14, 15, 16, 17, 18, 19, 20, 21, 22, 23, 24, 25, 26, 27, 28, 29, 30, 31, 32, 33, 34, 35, 36, 37, 38, 39, 40, 41, 42, 43, 44, 45, 46, 47, 48, 49, 50, 51, 52, 53, 54, 55, 56, 57, 58, 59, 60, 61, 62, 63, 64, 65, 66, 67, 68, 69, 70, 71, 72, 73, 74, 75, 76, 77, 78, 79, 80, 81, 82, 83, 84, 85, 86, 87, 88, 89, 90, 91, 92, 93, 94, 95, 96, 97, 98, 99, 100, 101, 102, 103, 104, 105, 106, 107, 108, 109, 110, 111, 112, 113, 114, 115, 116, 117, 118, 119, 120, 121, 122, 123, 124, 125, 126, 127, 128, 129, 130, 131, 132, 133, 134, 135, 136, 137, 138, 139, 140, 141, 142, 143, 144, 145, 146, 147, 148, 149, 150, 151, 152, 153, 154, 155, 156, 157, 158, 159, 160, 161, 162, 163, 164, 165, 166, 167, 168, 169, 170, 171, 172, 173, 174, 175, 176, 177, 178, 179, 180, 181, 182, 183, 184, 185, 186, 187, 188, 189, 190, 191, 192, 193, 194, 195, 196, 197, 198, 199, 200, 201, 202, 203, 204, 205, 206, 207, 208, 209, 210, 211, 212, 213, 214, 215, 216, 217, 218, 219, 220, 221, 222, 223, 224, 225, 226, 227, 228, 229, 230, 231, 232, 233, 234, 235, 236, 237, 238, 239, 240, 241, 242, 243, 244, 245, 246, 247, 248, 249, 250, 251, 252, 253, 254, 255, 256, 257, 258, 259, 260, 261, 262, 263, 264, 265, 266, 267, 268, 269, 270, 271, 272, 273, 274, 275, 276, 277, 278, 279, 280, 281, 282, 283, 284, 285, 286, 287, 288, 289, 290, 291, 292, 293, 294, 295, 296, 297, 298, 299, 300, 301, 302, 303, 304, 305, 306, 307, 308, 309, 310, 311, 312, 313, 314, 315, 316, 317, 318, 319, 320, 321, 322, 323, 324, 325, 326, 327, 328, 329, 330, 331, 332, 333, 334, 335, 336, 337, 338, 339, 340, 341, 342, 343, 344, 345, 346, 347, 348, 349, 350, 351, 352, 353, 354, 355, 356, 357, 358, 359, 360, 361, 362, 363, 364, 365, 366, 367, 368, 369, 370, 371, 372, 373, 374, 375, 376, 377, 378, 379, 380, 381, 382, 383, 384, 385, 386, 387, 388, 389, 390, 391, 392, 393, 394, 395, 396, 397, 398, 399, 400, 401, 402, 403, 404, 405, 406, 407, 408, 409, 410, 411, 412, 413, 414, 415, 416, 417, 418, 419, 420, 421, 422, 423, 424, 425, 426, 427, 428, 429, 430, 431, 432, 433, 434, 435, 436, 437, 438, 439, 440, 441, 442, 443, 444, 445, 446, 447, 448, 449, 450, 451, 452, 453, 454, 455, 456, 457, 458, 459, 460, 461, 462, 463, 464, 465, 466, 467, 468, 469, 470, 471, 472, 473, 474, 475, 476, 477, 478, 479, 480, 481, 482, 483, 484, 485, 486, 487, 488, 489, 490, 491, 492, 493, 494, 495, 496, 497, 498, 499, 500, 501, 502, 503, 504, 505, 506, 507, 508, 509, 510, 511, 512, 513, 514, 515, 516, 517, 518, 519, 520, 521, 522, 523, 524, 525, 526, 527, 528, 529, 530, 531, 532, 533, 534, 535, 536, 537, 538, 539, 540, 541, 542, 543, 544, 545, 546, 547, 548, 549, 550, 551, 552, 553, 554, 555, 556, 557, 558, 559, 560, 561, 562, 563, 564, 565, 566, 567, 568, 569, 570, 571, 572, 573, 574, 575, 576, 577, 578, 579, 580, 581, 582, 583, 584, 585, 586, 587, 588, 589, 590, 591, 592, 593, 594, 595, 596, 597, 598, 599, 600, 601, 602, 603, 604, 605, 606, 607, 608, 609, 610, 611, 612, 613, 614], 1.0, 'REPLACE')
_m = ob_propellercw.modifiers.new('Armature', 'ARMATURE')
_m = ob_propellercw.modifiers.new('Armature.001', 'ARMATURE')
_m.object = ob_armature
ob_armature.location = (0.0, 0.0, 0.0)

# ---- collection membership
scene.collection.objects.link(ob_propellercw)
scene.collection.objects.link(ob_armature)

# ---- scene / render settings (as saved in the file)
scene.frame_start = 1; scene.frame_end = 250; scene.frame_set(1)
scene.render.engine = 'BLENDER_EEVEE_NEXT'
scene.cycles.sampling_pattern = 'TABULATED_SOBOL'
scene.cycles.use_light_tree = False
scene.view_settings.view_transform = 'Filmic'
bpy.context.view_layer.update()

# ---- added for rendering (the .blend has no active camera and no usable light): camera, sun
cam_auto = bpy.data.cameras.new('AutoCamera')
cam_auto.lens = 50.0
cam_auto.sensor_width = 36.0
cam_auto.clip_end = 1000.0
ob_auto_camera = bpy.data.objects.new('AutoCamera', cam_auto)
scene.collection.objects.link(ob_auto_camera)
ob_auto_camera.location = (6.60516, -7.92619, 5.27983)
ob_auto_camera.rotation_euler = (1.09748, -7.21219e-08, 0.694738)
scene.camera = ob_auto_camera
light_auto_sun = bpy.data.lights.new('AutoSun', 'SUN')
light_auto_sun.energy = 3.0
light_auto_sun.angle = 0.0523599
ob_auto_sun = bpy.data.objects.new('AutoSun', light_auto_sun)
scene.collection.objects.link(ob_auto_sun)
ob_auto_sun.rotation_euler = (0.872665, 0.174533, 0.523599)
bpy.context.view_layer.update()
